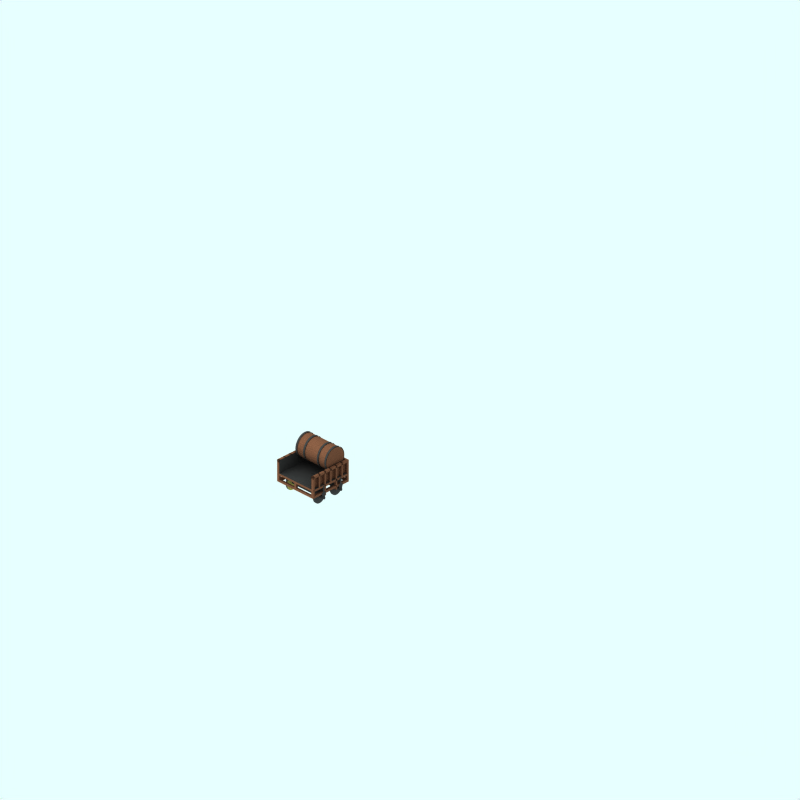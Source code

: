 # Source: lancashire-witch-tender.blend  (saved by Blender 2.79.0; exported with 4.5.12 LTS)
import bpy
from mathutils import Matrix  # noqa: F401  (used for matrix-valued properties, if any)

bpy.ops.wm.read_factory_settings(use_empty=True)
scene = bpy.context.scene
scene.name = 'Scene'

# ---- collections
col_collection_1 = bpy.data.collections.new('Collection 1'); scene.collection.children.link(col_collection_1)
col_collection_2 = bpy.data.collections.new('Collection 2'); scene.collection.children.link(col_collection_2)
col_collection_2.hide_render = True
col_collection_2.hide_viewport = True
col_collection_3 = bpy.data.collections.new('Collection 3'); scene.collection.children.link(col_collection_3)

# ---- materials (node trees are filled in below, after node groups)
mat_maincolour2 = bpy.data.materials.new('MainColour2')
mat_maincolour2.alpha_threshold = 0.0
mat_maincolour2.preview_render_type = 'FLAT'
mat_maincolour2.diffuse_color = (0.1776, 0.1776, 0.1776, 1.0)
mat_maincolour2.roughness = 0.5
mat_maincolour2.line_color = (0.0, 0.0, 0.0, 1.0)
mat_maincolour1 = bpy.data.materials.new('MainColour1')
mat_maincolour1.alpha_threshold = 0.0
mat_maincolour1.preview_render_type = 'CUBE'
mat_maincolour1.diffuse_color = (0.349, 0.2266, 0.1647, 1.0)
mat_maincolour1.specular_color = (1.0, 0.9999, 0.9999)
mat_maincolour1.roughness = 0.5
mat_maincolour1.line_color = (0.0, 0.0, 0.0, 1.0)
mat_wheel = bpy.data.materials.new('wheel')
mat_wheel.alpha_threshold = 0.0
mat_wheel.preview_render_type = 'FLAT'
mat_wheel.diffuse_color = (0.2144, 0.2144, 0.2144, 1.0)
mat_wheel.roughness = 0.5
mat_wheel.line_color = (0.0, 0.0, 0.0, 1.0)
mat_wheel_spokes = bpy.data.materials.new('wheel-spokes')
mat_wheel_spokes.alpha_threshold = 0.0
mat_wheel_spokes.preview_render_type = 'CUBE'
mat_wheel_spokes.diffuse_color = (0.693, 0.6565, 0.3285, 1.0)
mat_wheel_spokes.specular_color = (1.0, 0.9999, 0.9999)
mat_wheel_spokes.roughness = 0.5
mat_wheel_spokes.line_color = (0.0, 0.0, 0.0, 1.0)

# ---- material node trees

# ---- world
world_world = bpy.data.worlds.new('World'); scene.world = world_world
world_world.color = (0.9059, 1.0, 1.0)
world_world.use_sun_shadow = False
world_world.sun_shadow_jitter_overblur = 0.0
world_world.cycles.sampling_method = 'NONE'
world_world.cycles.sample_map_resolution = 256

# ---- cameras
cam_camera_001 = bpy.data.cameras.new('Camera.001')
cam_camera_001.type = 'ORTHO'
cam_camera_001.passepartout_alpha = 0.2
cam_camera_001.clip_end = 100.0
cam_camera_001.lens = 35.0
cam_camera_001.sensor_width = 32.0
cam_camera_001.sensor_height = 18.0
cam_camera_001.ortho_scale = 24.0
cam_camera_001.display_size = 5.91
cam_camera_001.show_passepartout = False
cam_camera_001.show_safe_areas = True
cam_camera_001.dof.focus_distance = 0.0
cam_camera_001.dof.aperture_fstop = 128.0

# ---- lights
light_lamp = bpy.data.lights.new('Lamp', 'SUN')
light_lamp.transmission_factor = 0.0
light_lamp.angle = 1.571
light_lamp.energy = 0.028
light_lamp.shadow_buffer_clip_start = 0.5
light_lamp.shadow_soft_size = 1.0
light_lamp.shadow_cascade_max_distance = 1000.0
light_lamp.cycles.use_multiple_importance_sampling = False

# ---- meshes
me_plane_011 = bpy.data.meshes.new('Plane.011')
me_plane_011.from_pydata([(1.68, 0.77, 0.91), (1.68, 0.47, 0.91), (1.58, 0.47, 0.91), (1.58, 0.77, 0.91), (1.68, 1.07, 0.91), (1.58, 1.07, 0.91), (1.48, 0.77, 0.91), (1.78, 0.77, 0.91)], [], [(0, 3, 2, 1), (3, 0, 4, 5), (2, 3, 6), (0, 1, 7)])
me_plane_011.materials.append(mat_maincolour2)
me_plane_011.use_remesh_preserve_volume = False
me_plane_011.use_remesh_preserve_attributes = False
me_plane_011.use_mirror_vertex_groups = False
me_plane_011.update()
me_plane_010 = bpy.data.meshes.new('Plane.010')
me_plane_010.from_pydata([(2.88, 0.77, 0.91), (2.88, 0.47, 0.91), (2.78, 0.47, 0.91), (2.78, 0.77, 0.91), (2.88, 1.07, 0.91), (2.78, 1.07, 0.91), (2.68, 0.77, 0.91), (2.98, 0.77, 0.91)], [], [(0, 3, 2, 1), (3, 0, 4, 5), (2, 3, 6), (0, 1, 7)])
me_plane_010.materials.append(mat_maincolour2)
me_plane_010.use_remesh_preserve_volume = False
me_plane_010.use_remesh_preserve_attributes = False
me_plane_010.use_mirror_vertex_groups = False
me_plane_010.update()
me_cylinder_038 = bpy.data.meshes.new('Cylinder.038')
me_cylinder_038.from_pydata([(2.788, 0.488, 0.942), (2.781, 0.497, 0.942), (2.775, 0.5073, 0.942), (2.772, 0.5184, 0.942), (2.771, 0.53, 0.942), (2.772, 0.5416, 0.942), (2.775, 0.5527, 0.942), (2.781, 0.563, 0.942), (2.788, 0.572, 0.942), (2.797, 0.5794, 0.942), (2.807, 0.5848, 0.942), (2.818, 0.5882, 0.942), (2.83, 0.5894, 0.942), (2.842, 0.5882, 0.942), (2.853, 0.5848, 0.942), (2.863, 0.5793, 0.942), (2.872, 0.572, 0.942), (2.879, 0.563, 0.942), (2.885, 0.5527, 0.942), (2.888, 0.5416, 0.942), (2.889, 0.53, 0.942), (2.888, 0.5184, 0.942), (2.885, 0.5073, 0.942), (2.879, 0.497, 0.942), (2.872, 0.488, 0.942), (2.863, 0.4806, 0.942), (2.853, 0.4752, 0.942), (2.842, 0.4718, 0.942), (2.83, 0.4706, 0.942), (2.818, 0.4718, 0.942), (2.807, 0.4752, 0.942), (2.797, 0.4806, 0.942), (2.788, 0.488, -0.942), (2.781, 0.497, -0.942), (2.775, 0.5073, -0.942), (2.772, 0.5184, -0.942), (2.771, 0.53, -0.942), (2.772, 0.5416, -0.942), (2.775, 0.5527, -0.942), (2.781, 0.563, -0.942), (2.788, 0.572, -0.942), (2.797, 0.5793, -0.942), (2.807, 0.5848, -0.942), (2.818, 0.5882, -0.942), (2.83, 0.5894, -0.942), (2.842, 0.5882, -0.942), (2.853, 0.5848, -0.942), (2.863, 0.5793, -0.942), (2.872, 0.572, -0.942), (2.879, 0.563, -0.942), (2.885, 0.5527, -0.942), (2.888, 0.5416, -0.942), (2.889, 0.53, -0.942), (2.888, 0.5184, -0.942), (2.885, 0.5073, -0.942), (2.879, 0.497, -0.942), (2.872, 0.488, -0.942), (2.863, 0.4806, -0.942), (2.853, 0.4752, -0.942), (2.842, 0.4718, -0.942), (2.83, 0.4706, -0.942), (2.818, 0.4718, -0.942), (2.807, 0.4752, -0.942), (2.797, 0.4806, -0.942), (2.83, 0.53, 0.942), (2.83, 0.53, -0.942)], [], [(64, 0, 1), (65, 33, 32), (64, 1, 2), (65, 34, 33), (64, 2, 3), (65, 35, 34), (64, 3, 4), (65, 36, 35), (64, 4, 5), (65, 37, 36), (64, 5, 6), (65, 38, 37), (64, 6, 7), (65, 39, 38), (64, 7, 8), (65, 40, 39), (64, 8, 9), (65, 41, 40), (64, 9, 10), (65, 42, 41), (64, 10, 11), (65, 43, 42), (64, 11, 12), (65, 44, 43), (64, 12, 13), (65, 45, 44), (64, 13, 14), (65, 46, 45), (64, 14, 15), (65, 47, 46), (64, 15, 16), (65, 48, 47), (64, 16, 17), (65, 49, 48), (64, 17, 18), (65, 50, 49), (64, 18, 19), (65, 51, 50), (64, 19, 20), (65, 52, 51), (64, 20, 21), (65, 53, 52), (64, 21, 22), (65, 54, 53), (64, 22, 23), (65, 55, 54), (64, 23, 24), (65, 56, 55), (64, 24, 25), (65, 57, 56), (64, 25, 26), (65, 58, 57), (64, 26, 27), (65, 59, 58), (64, 27, 28), (65, 60, 59), (64, 28, 29), (65, 61, 60), (64, 29, 30), (65, 62, 61), (64, 30, 31), (65, 63, 62), (31, 0, 64), (65, 32, 63), (0, 32, 33, 1), (1, 33, 34, 2), (2, 34, 35, 3), (3, 35, 36, 4), (4, 36, 37, 5), (5, 37, 38, 6), (6, 38, 39, 7), (7, 39, 40, 8), (8, 40, 41, 9), (9, 41, 42, 10), (10, 42, 43, 11), (11, 43, 44, 12), (12, 44, 45, 13), (13, 45, 46, 14), (14, 46, 47, 15), (15, 47, 48, 16), (16, 48, 49, 17), (17, 49, 50, 18), (18, 50, 51, 19), (19, 51, 52, 20), (20, 52, 53, 21), (21, 53, 54, 22), (22, 54, 55, 23), (23, 55, 56, 24), (24, 56, 57, 25), (25, 57, 58, 26), (26, 58, 59, 27), (27, 59, 60, 28), (28, 60, 61, 29), (29, 61, 62, 30), (30, 62, 63, 31), (32, 0, 31, 63)])
me_cylinder_038.materials.append(mat_maincolour2)
me_cylinder_038.use_remesh_preserve_volume = False
me_cylinder_038.use_remesh_preserve_attributes = False
me_cylinder_038.use_mirror_vertex_groups = False
me_cylinder_038.update()
me_cylinder_037 = bpy.data.meshes.new('Cylinder.037')
me_cylinder_037.from_pydata([(1.588, 0.488, 0.942), (1.581, 0.497, 0.942), (1.575, 0.5073, 0.942), (1.572, 0.5184, 0.942), (1.571, 0.53, 0.942), (1.572, 0.5416, 0.942), (1.575, 0.5527, 0.942), (1.581, 0.563, 0.942), (1.588, 0.572, 0.942), (1.597, 0.5794, 0.942), (1.607, 0.5848, 0.942), (1.618, 0.5882, 0.942), (1.63, 0.5894, 0.942), (1.642, 0.5882, 0.942), (1.653, 0.5848, 0.942), (1.663, 0.5793, 0.942), (1.672, 0.572, 0.942), (1.679, 0.563, 0.942), (1.685, 0.5527, 0.942), (1.688, 0.5416, 0.942), (1.689, 0.53, 0.942), (1.688, 0.5184, 0.942), (1.685, 0.5073, 0.942), (1.679, 0.497, 0.942), (1.672, 0.488, 0.942), (1.663, 0.4806, 0.942), (1.653, 0.4752, 0.942), (1.642, 0.4718, 0.942), (1.63, 0.4706, 0.942), (1.618, 0.4718, 0.942), (1.607, 0.4752, 0.942), (1.597, 0.4806, 0.942), (1.588, 0.488, -0.942), (1.581, 0.497, -0.942), (1.575, 0.5073, -0.942), (1.572, 0.5184, -0.942), (1.571, 0.53, -0.942), (1.572, 0.5416, -0.942), (1.575, 0.5527, -0.942), (1.581, 0.563, -0.942), (1.588, 0.572, -0.942), (1.597, 0.5793, -0.942), (1.607, 0.5848, -0.942), (1.618, 0.5882, -0.942), (1.63, 0.5894, -0.942), (1.642, 0.5882, -0.942), (1.653, 0.5848, -0.942), (1.663, 0.5793, -0.942), (1.672, 0.572, -0.942), (1.679, 0.563, -0.942), (1.685, 0.5527, -0.942), (1.688, 0.5416, -0.942), (1.689, 0.53, -0.942), (1.688, 0.5184, -0.942), (1.685, 0.5073, -0.942), (1.679, 0.497, -0.942), (1.672, 0.488, -0.942), (1.663, 0.4806, -0.942), (1.653, 0.4752, -0.942), (1.642, 0.4718, -0.942), (1.63, 0.4706, -0.942), (1.618, 0.4718, -0.942), (1.607, 0.4752, -0.942), (1.597, 0.4806, -0.942), (1.63, 0.53, 0.942), (1.63, 0.53, -0.942)], [], [(64, 0, 1), (65, 33, 32), (64, 1, 2), (65, 34, 33), (64, 2, 3), (65, 35, 34), (64, 3, 4), (65, 36, 35), (64, 4, 5), (65, 37, 36), (64, 5, 6), (65, 38, 37), (64, 6, 7), (65, 39, 38), (64, 7, 8), (65, 40, 39), (64, 8, 9), (65, 41, 40), (64, 9, 10), (65, 42, 41), (64, 10, 11), (65, 43, 42), (64, 11, 12), (65, 44, 43), (64, 12, 13), (65, 45, 44), (64, 13, 14), (65, 46, 45), (64, 14, 15), (65, 47, 46), (64, 15, 16), (65, 48, 47), (64, 16, 17), (65, 49, 48), (64, 17, 18), (65, 50, 49), (64, 18, 19), (65, 51, 50), (64, 19, 20), (65, 52, 51), (64, 20, 21), (65, 53, 52), (64, 21, 22), (65, 54, 53), (64, 22, 23), (65, 55, 54), (64, 23, 24), (65, 56, 55), (64, 24, 25), (65, 57, 56), (64, 25, 26), (65, 58, 57), (64, 26, 27), (65, 59, 58), (64, 27, 28), (65, 60, 59), (64, 28, 29), (65, 61, 60), (64, 29, 30), (65, 62, 61), (64, 30, 31), (65, 63, 62), (31, 0, 64), (65, 32, 63), (0, 32, 33, 1), (1, 33, 34, 2), (2, 34, 35, 3), (3, 35, 36, 4), (4, 36, 37, 5), (5, 37, 38, 6), (6, 38, 39, 7), (7, 39, 40, 8), (8, 40, 41, 9), (9, 41, 42, 10), (10, 42, 43, 11), (11, 43, 44, 12), (12, 44, 45, 13), (13, 45, 46, 14), (14, 46, 47, 15), (15, 47, 48, 16), (16, 48, 49, 17), (17, 49, 50, 18), (18, 50, 51, 19), (19, 51, 52, 20), (20, 52, 53, 21), (21, 53, 54, 22), (22, 54, 55, 23), (23, 55, 56, 24), (24, 56, 57, 25), (25, 57, 58, 26), (26, 58, 59, 27), (27, 59, 60, 28), (28, 60, 61, 29), (29, 61, 62, 30), (30, 62, 63, 31), (32, 0, 31, 63)])
me_cylinder_037.materials.append(mat_maincolour2)
me_cylinder_037.use_remesh_preserve_volume = False
me_cylinder_037.use_remesh_preserve_attributes = False
me_cylinder_037.use_mirror_vertex_groups = False
me_cylinder_037.update()
me_plane_009 = bpy.data.meshes.new('Plane.009')
me_plane_009.from_pydata([(2.88, 0.77, 0.91), (2.88, 0.47, 0.91), (2.78, 0.47, 0.91), (2.78, 0.77, 0.91), (2.88, 1.07, 0.91), (2.78, 1.07, 0.91), (2.68, 0.77, 0.91), (2.98, 0.77, 0.91)], [], [(0, 3, 2, 1), (3, 0, 4, 5), (2, 3, 6), (0, 1, 7)])
me_plane_009.materials.append(mat_maincolour2)
me_plane_009.use_remesh_preserve_volume = False
me_plane_009.use_remesh_preserve_attributes = False
me_plane_009.use_mirror_vertex_groups = False
me_plane_009.update()
me_plane_008 = bpy.data.meshes.new('Plane.008')
me_plane_008.from_pydata([(1.68, 0.77, 0.91), (1.68, 0.47, 0.91), (1.58, 0.47, 0.91), (1.58, 0.77, 0.91), (1.68, 1.07, 0.91), (1.58, 1.07, 0.91), (1.48, 0.77, 0.91), (1.78, 0.77, 0.91)], [], [(0, 3, 2, 1), (3, 0, 4, 5), (2, 3, 6), (0, 1, 7)])
me_plane_008.materials.append(mat_maincolour2)
me_plane_008.use_remesh_preserve_volume = False
me_plane_008.use_remesh_preserve_attributes = False
me_plane_008.use_mirror_vertex_groups = False
me_plane_008.update()
me_plane_007 = bpy.data.meshes.new('Plane.007')
me_plane_007.from_pydata([(3.3, 1.7, 0.79), (3.3, 1.1, 0.79), (0.9, 1.1, 0.79), (0.9, 1.7, 0.79)], [], [(0, 3, 2, 1)])
me_plane_007.materials.append(mat_maincolour2)
me_plane_007.use_remesh_preserve_volume = False
me_plane_007.use_remesh_preserve_attributes = False
me_plane_007.use_mirror_vertex_groups = False
me_plane_007.update()
me_plane_006 = bpy.data.meshes.new('Plane.006')
me_plane_006.from_pydata([(0.8, 1.6, 3.29), (0.8, 1.1, 3.29), (-0.8, 1.1, 3.29), (-0.8, 1.6, 3.29)], [], [(0, 3, 2, 1)])
me_plane_006.materials.append(mat_maincolour2)
me_plane_006.use_remesh_preserve_volume = False
me_plane_006.use_remesh_preserve_attributes = False
me_plane_006.use_mirror_vertex_groups = False
me_plane_006.update()
me_plane_005 = bpy.data.meshes.new('Plane.005')
me_plane_005.from_pydata([(3.3, 1.7, 0.79), (3.3, 1.1, 0.79), (0.9, 1.1, 0.79), (0.9, 1.7, 0.79)], [], [(0, 3, 2, 1)])
me_plane_005.materials.append(mat_maincolour2)
me_plane_005.use_remesh_preserve_volume = False
me_plane_005.use_remesh_preserve_attributes = False
me_plane_005.use_mirror_vertex_groups = False
me_plane_005.update()
me_cylinder_034 = bpy.data.meshes.new('Cylinder.034')
me_cylinder_034.from_pydata([(3.116, 2.416, -0.4014), (3.189, 2.327, -0.4014), (3.244, 2.225, -0.4014), (3.277, 2.115, -0.4014), (3.289, 2.0, -0.4014), (3.277, 1.885, -0.4014), (3.244, 1.775, -0.4014), (3.189, 1.673, -0.4014), (3.116, 1.584, -0.4014), (3.027, 1.511, -0.4014), (2.925, 1.456, -0.4014), (2.815, 1.423, -0.4014), (2.7, 1.411, -0.4014), (2.585, 1.423, -0.4014), (2.475, 1.456, -0.4014), (2.373, 1.511, -0.4014), (2.284, 1.584, -0.4014), (2.211, 1.673, -0.4014), (2.156, 1.775, -0.4014), (2.123, 1.885, -0.4014), (2.111, 2.0, -0.4014), (2.123, 2.115, -0.4014), (2.156, 2.225, -0.4014), (2.211, 2.327, -0.4014), (2.284, 2.416, -0.4014), (2.373, 2.489, -0.4014), (2.475, 2.544, -0.4014), (2.585, 2.577, -0.4014), (2.7, 2.589, -0.4014), (2.815, 2.577, -0.4014), (2.925, 2.544, -0.4014), (3.027, 2.489, -0.4014), (3.116, 2.416, -0.3186), (3.189, 2.327, -0.3186), (3.244, 2.225, -0.3186), (3.277, 2.115, -0.3186), (3.289, 2.0, -0.3186), (3.277, 1.885, -0.3186), (3.244, 1.775, -0.3186), (3.189, 1.673, -0.3186), (3.116, 1.584, -0.3186), (3.027, 1.511, -0.3186), (2.925, 1.456, -0.3186), (2.815, 1.423, -0.3186), (2.7, 1.411, -0.3186), (2.585, 1.423, -0.3186), (2.475, 1.456, -0.3186), (2.373, 1.511, -0.3186), (2.284, 1.584, -0.3186), (2.211, 1.673, -0.3186), (2.156, 1.775, -0.3186), (2.123, 1.885, -0.3186), (2.111, 2.0, -0.3186), (2.123, 2.115, -0.3186), (2.156, 2.225, -0.3186), (2.211, 2.327, -0.3186), (2.284, 2.416, -0.3186), (2.373, 2.489, -0.3186), (2.475, 2.544, -0.3186), (2.585, 2.577, -0.3186), (2.7, 2.589, -0.3186), (2.815, 2.577, -0.3186), (2.925, 2.544, -0.3186), (3.027, 2.489, -0.3186)], [], [(0, 32, 33, 1), (1, 33, 34, 2), (2, 34, 35, 3), (3, 35, 36, 4), (4, 36, 37, 5), (5, 37, 38, 6), (6, 38, 39, 7), (7, 39, 40, 8), (8, 40, 41, 9), (9, 41, 42, 10), (10, 42, 43, 11), (11, 43, 44, 12), (12, 44, 45, 13), (13, 45, 46, 14), (14, 46, 47, 15), (15, 47, 48, 16), (16, 48, 49, 17), (17, 49, 50, 18), (18, 50, 51, 19), (19, 51, 52, 20), (20, 52, 53, 21), (21, 53, 54, 22), (22, 54, 55, 23), (23, 55, 56, 24), (24, 56, 57, 25), (25, 57, 58, 26), (26, 58, 59, 27), (27, 59, 60, 28), (28, 60, 61, 29), (29, 61, 62, 30), (30, 62, 63, 31), (32, 0, 31, 63)])
me_cylinder_034.materials.append(mat_maincolour2)
me_cylinder_034.use_remesh_preserve_volume = False
me_cylinder_034.use_remesh_preserve_attributes = False
me_cylinder_034.use_mirror_vertex_groups = False
me_cylinder_034.update()
me_cylinder_033 = bpy.data.meshes.new('Cylinder.033')
me_cylinder_033.from_pydata([(3.116, 2.416, 0.3186), (3.189, 2.327, 0.3186), (3.244, 2.225, 0.3186), (3.277, 2.115, 0.3186), (3.289, 2.0, 0.3186), (3.277, 1.885, 0.3186), (3.244, 1.775, 0.3186), (3.189, 1.673, 0.3186), (3.116, 1.584, 0.3186), (3.027, 1.511, 0.3186), (2.925, 1.456, 0.3186), (2.815, 1.423, 0.3186), (2.7, 1.411, 0.3186), (2.585, 1.423, 0.3186), (2.475, 1.456, 0.3186), (2.373, 1.511, 0.3186), (2.284, 1.584, 0.3186), (2.211, 1.673, 0.3186), (2.156, 1.775, 0.3186), (2.123, 1.885, 0.3186), (2.111, 2.0, 0.3186), (2.123, 2.115, 0.3186), (2.156, 2.225, 0.3186), (2.211, 2.327, 0.3186), (2.284, 2.416, 0.3186), (2.373, 2.489, 0.3186), (2.475, 2.544, 0.3186), (2.585, 2.577, 0.3186), (2.7, 2.589, 0.3186), (2.815, 2.577, 0.3186), (2.925, 2.544, 0.3186), (3.027, 2.489, 0.3186), (3.116, 2.416, 0.4014), (3.189, 2.327, 0.4014), (3.244, 2.225, 0.4014), (3.277, 2.115, 0.4014), (3.289, 2.0, 0.4014), (3.277, 1.885, 0.4014), (3.244, 1.775, 0.4014), (3.189, 1.673, 0.4014), (3.116, 1.584, 0.4014), (3.027, 1.511, 0.4014), (2.925, 1.456, 0.4014), (2.815, 1.423, 0.4014), (2.7, 1.411, 0.4014), (2.585, 1.423, 0.4014), (2.475, 1.456, 0.4014), (2.373, 1.511, 0.4014), (2.284, 1.584, 0.4014), (2.211, 1.673, 0.4014), (2.156, 1.775, 0.4014), (2.123, 1.885, 0.4014), (2.111, 2.0, 0.4014), (2.123, 2.115, 0.4014), (2.156, 2.225, 0.4014), (2.211, 2.327, 0.4014), (2.284, 2.416, 0.4014), (2.373, 2.489, 0.4014), (2.475, 2.544, 0.4014), (2.585, 2.577, 0.4014), (2.7, 2.589, 0.4014), (2.815, 2.577, 0.4014), (2.925, 2.544, 0.4014), (3.027, 2.489, 0.4014)], [], [(0, 32, 33, 1), (1, 33, 34, 2), (2, 34, 35, 3), (3, 35, 36, 4), (4, 36, 37, 5), (5, 37, 38, 6), (6, 38, 39, 7), (7, 39, 40, 8), (8, 40, 41, 9), (9, 41, 42, 10), (10, 42, 43, 11), (11, 43, 44, 12), (12, 44, 45, 13), (13, 45, 46, 14), (14, 46, 47, 15), (15, 47, 48, 16), (16, 48, 49, 17), (17, 49, 50, 18), (18, 50, 51, 19), (19, 51, 52, 20), (20, 52, 53, 21), (21, 53, 54, 22), (22, 54, 55, 23), (23, 55, 56, 24), (24, 56, 57, 25), (25, 57, 58, 26), (26, 58, 59, 27), (27, 59, 60, 28), (28, 60, 61, 29), (29, 61, 62, 30), (30, 62, 63, 31), (32, 0, 31, 63)])
me_cylinder_033.materials.append(mat_maincolour2)
me_cylinder_033.use_remesh_preserve_volume = False
me_cylinder_033.use_remesh_preserve_attributes = False
me_cylinder_033.use_mirror_vertex_groups = False
me_cylinder_033.update()
me_cylinder_032 = bpy.data.meshes.new('Cylinder.032')
me_cylinder_032.from_pydata([(3.116, 2.416, 0.7186), (3.189, 2.327, 0.7186), (3.244, 2.225, 0.7186), (3.277, 2.115, 0.7186), (3.289, 2.0, 0.7186), (3.277, 1.885, 0.7186), (3.244, 1.775, 0.7186), (3.189, 1.673, 0.7186), (3.116, 1.584, 0.7186), (3.027, 1.511, 0.7186), (2.925, 1.456, 0.7186), (2.815, 1.423, 0.7186), (2.7, 1.411, 0.7186), (2.585, 1.423, 0.7186), (2.475, 1.456, 0.7186), (2.373, 1.511, 0.7186), (2.284, 1.584, 0.7186), (2.211, 1.673, 0.7186), (2.156, 1.775, 0.7186), (2.123, 1.885, 0.7186), (2.111, 2.0, 0.7186), (2.123, 2.115, 0.7186), (2.156, 2.225, 0.7186), (2.211, 2.327, 0.7186), (2.284, 2.416, 0.7186), (2.373, 2.489, 0.7186), (2.475, 2.544, 0.7186), (2.585, 2.577, 0.7186), (2.7, 2.589, 0.7186), (2.815, 2.577, 0.7186), (2.925, 2.544, 0.7186), (3.027, 2.489, 0.7186), (3.116, 2.416, 0.8014), (3.189, 2.327, 0.8014), (3.244, 2.225, 0.8014), (3.277, 2.115, 0.8014), (3.289, 2.0, 0.8014), (3.277, 1.885, 0.8014), (3.244, 1.775, 0.8014), (3.189, 1.673, 0.8014), (3.116, 1.584, 0.8014), (3.027, 1.511, 0.8014), (2.925, 1.456, 0.8014), (2.815, 1.423, 0.8014), (2.7, 1.411, 0.8014), (2.585, 1.423, 0.8014), (2.475, 1.456, 0.8014), (2.373, 1.511, 0.8014), (2.284, 1.584, 0.8014), (2.211, 1.673, 0.8014), (2.156, 1.775, 0.8014), (2.123, 1.885, 0.8014), (2.111, 2.0, 0.8014), (2.123, 2.115, 0.8014), (2.156, 2.225, 0.8014), (2.211, 2.327, 0.8014), (2.284, 2.416, 0.8014), (2.373, 2.489, 0.8014), (2.475, 2.544, 0.8014), (2.585, 2.577, 0.8014), (2.7, 2.589, 0.8014), (2.815, 2.577, 0.8014), (2.925, 2.544, 0.8014), (3.027, 2.489, 0.8014)], [], [(0, 32, 33, 1), (1, 33, 34, 2), (2, 34, 35, 3), (3, 35, 36, 4), (4, 36, 37, 5), (5, 37, 38, 6), (6, 38, 39, 7), (7, 39, 40, 8), (8, 40, 41, 9), (9, 41, 42, 10), (10, 42, 43, 11), (11, 43, 44, 12), (12, 44, 45, 13), (13, 45, 46, 14), (14, 46, 47, 15), (15, 47, 48, 16), (16, 48, 49, 17), (17, 49, 50, 18), (18, 50, 51, 19), (19, 51, 52, 20), (20, 52, 53, 21), (21, 53, 54, 22), (22, 54, 55, 23), (23, 55, 56, 24), (24, 56, 57, 25), (25, 57, 58, 26), (26, 58, 59, 27), (27, 59, 60, 28), (28, 60, 61, 29), (29, 61, 62, 30), (30, 62, 63, 31), (32, 0, 31, 63)])
me_cylinder_032.materials.append(mat_maincolour2)
me_cylinder_032.use_remesh_preserve_volume = False
me_cylinder_032.use_remesh_preserve_attributes = False
me_cylinder_032.use_mirror_vertex_groups = False
me_cylinder_032.update()
me_cylinder_031 = bpy.data.meshes.new('Cylinder.031')
me_cylinder_031.from_pydata([(3.116, 2.416, -0.8014), (3.189, 2.327, -0.8014), (3.244, 2.225, -0.8014), (3.277, 2.115, -0.8014), (3.289, 2.0, -0.8014), (3.277, 1.885, -0.8014), (3.244, 1.775, -0.8014), (3.189, 1.673, -0.8014), (3.116, 1.584, -0.8014), (3.027, 1.511, -0.8014), (2.925, 1.456, -0.8014), (2.815, 1.423, -0.8014), (2.7, 1.411, -0.8014), (2.585, 1.423, -0.8014), (2.475, 1.456, -0.8014), (2.373, 1.511, -0.8014), (2.284, 1.584, -0.8014), (2.211, 1.673, -0.8014), (2.156, 1.775, -0.8014), (2.123, 1.885, -0.8014), (2.111, 2.0, -0.8014), (2.123, 2.115, -0.8014), (2.156, 2.225, -0.8014), (2.211, 2.327, -0.8014), (2.284, 2.416, -0.8014), (2.373, 2.489, -0.8014), (2.475, 2.544, -0.8014), (2.585, 2.577, -0.8014), (2.7, 2.589, -0.8014), (2.815, 2.577, -0.8014), (2.925, 2.544, -0.8014), (3.027, 2.489, -0.8014), (3.116, 2.416, -0.7186), (3.189, 2.327, -0.7186), (3.244, 2.225, -0.7186), (3.277, 2.115, -0.7186), (3.289, 2.0, -0.7186), (3.277, 1.885, -0.7186), (3.244, 1.775, -0.7186), (3.189, 1.673, -0.7186), (3.116, 1.584, -0.7186), (3.027, 1.511, -0.7186), (2.925, 1.456, -0.7186), (2.815, 1.423, -0.7186), (2.7, 1.411, -0.7186), (2.585, 1.423, -0.7186), (2.475, 1.456, -0.7186), (2.373, 1.511, -0.7186), (2.284, 1.584, -0.7186), (2.211, 1.673, -0.7186), (2.156, 1.775, -0.7186), (2.123, 1.885, -0.7186), (2.111, 2.0, -0.7186), (2.123, 2.115, -0.7186), (2.156, 2.225, -0.7186), (2.211, 2.327, -0.7186), (2.284, 2.416, -0.7186), (2.373, 2.489, -0.7186), (2.475, 2.544, -0.7186), (2.585, 2.577, -0.7186), (2.7, 2.589, -0.7186), (2.815, 2.577, -0.7186), (2.925, 2.544, -0.7186), (3.027, 2.489, -0.7186)], [], [(0, 32, 33, 1), (1, 33, 34, 2), (2, 34, 35, 3), (3, 35, 36, 4), (4, 36, 37, 5), (5, 37, 38, 6), (6, 38, 39, 7), (7, 39, 40, 8), (8, 40, 41, 9), (9, 41, 42, 10), (10, 42, 43, 11), (11, 43, 44, 12), (12, 44, 45, 13), (13, 45, 46, 14), (14, 46, 47, 15), (15, 47, 48, 16), (16, 48, 49, 17), (17, 49, 50, 18), (18, 50, 51, 19), (19, 51, 52, 20), (20, 52, 53, 21), (21, 53, 54, 22), (22, 54, 55, 23), (23, 55, 56, 24), (24, 56, 57, 25), (25, 57, 58, 26), (26, 58, 59, 27), (27, 59, 60, 28), (28, 60, 61, 29), (29, 61, 62, 30), (30, 62, 63, 31), (32, 0, 31, 63)])
me_cylinder_031.materials.append(mat_maincolour2)
me_cylinder_031.use_remesh_preserve_volume = False
me_cylinder_031.use_remesh_preserve_attributes = False
me_cylinder_031.use_mirror_vertex_groups = False
me_cylinder_031.update()
me_cylinder_030 = bpy.data.meshes.new('Cylinder.030')
me_cylinder_030.from_pydata([(3.101, 2.401, -0.8009), (3.171, 2.315, -0.8009), (3.224, 2.217, -0.8009), (3.256, 2.111, -0.8009), (3.267, 2.0, -0.8009), (3.256, 1.889, -0.8009), (3.224, 1.783, -0.8009), (3.171, 1.685, -0.8009), (3.101, 1.599, -0.8009), (3.015, 1.529, -0.8009), (2.917, 1.476, -0.8009), (2.811, 1.444, -0.8009), (2.7, 1.433, -0.8009), (2.589, 1.444, -0.8009), (2.483, 1.476, -0.8009), (2.385, 1.529, -0.8009), (2.299, 1.599, -0.8009), (2.229, 1.685, -0.8009), (2.176, 1.783, -0.8009), (2.144, 1.889, -0.8009), (2.133, 2.0, -0.8009), (2.144, 2.111, -0.8009), (2.176, 2.217, -0.8009), (2.229, 2.315, -0.8009), (2.299, 2.401, -0.8009), (2.385, 2.471, -0.8009), (2.483, 2.524, -0.8009), (2.589, 2.556, -0.8009), (2.7, 2.567, -0.8009), (2.811, 2.556, -0.8009), (2.917, 2.524, -0.8009), (3.015, 2.471, -0.8009), (3.101, 2.401, 0.8009), (3.171, 2.315, 0.8009), (3.224, 2.217, 0.8009), (3.256, 2.111, 0.8009), (3.267, 2.0, 0.8009), (3.256, 1.889, 0.8009), (3.224, 1.783, 0.8009), (3.171, 1.685, 0.8009), (3.101, 1.599, 0.8009), (3.015, 1.529, 0.8009), (2.917, 1.476, 0.8009), (2.811, 1.444, 0.8009), (2.7, 1.433, 0.8009), (2.589, 1.444, 0.8009), (2.483, 1.476, 0.8009), (2.385, 1.529, 0.8009), (2.299, 1.599, 0.8009), (2.229, 1.685, 0.8009), (2.176, 1.783, 0.8009), (2.144, 1.889, 0.8009), (2.133, 2.0, 0.8009), (2.144, 2.111, 0.8009), (2.176, 2.217, 0.8009), (2.229, 2.315, 0.8009), (2.299, 2.401, 0.8009), (2.385, 2.471, 0.8009), (2.483, 2.524, 0.8009), (2.589, 2.556, 0.8009), (2.7, 2.567, 0.8009), (2.811, 2.556, 0.8009), (2.917, 2.524, 0.8009), (3.015, 2.471, 0.8009), (2.7, 2.0, -0.8009), (2.7, 2.0, 0.8009)], [], [(64, 0, 1), (65, 33, 32), (64, 1, 2), (65, 34, 33), (64, 2, 3), (65, 35, 34), (64, 3, 4), (65, 36, 35), (64, 4, 5), (65, 37, 36), (64, 5, 6), (65, 38, 37), (64, 6, 7), (65, 39, 38), (64, 7, 8), (65, 40, 39), (64, 8, 9), (65, 41, 40), (64, 9, 10), (65, 42, 41), (64, 10, 11), (65, 43, 42), (64, 11, 12), (65, 44, 43), (64, 12, 13), (65, 45, 44), (64, 13, 14), (65, 46, 45), (64, 14, 15), (65, 47, 46), (64, 15, 16), (65, 48, 47), (64, 16, 17), (65, 49, 48), (64, 17, 18), (65, 50, 49), (64, 18, 19), (65, 51, 50), (64, 19, 20), (65, 52, 51), (64, 20, 21), (65, 53, 52), (64, 21, 22), (65, 54, 53), (64, 22, 23), (65, 55, 54), (64, 23, 24), (65, 56, 55), (64, 24, 25), (65, 57, 56), (64, 25, 26), (65, 58, 57), (64, 26, 27), (65, 59, 58), (64, 27, 28), (65, 60, 59), (64, 28, 29), (65, 61, 60), (64, 29, 30), (65, 62, 61), (64, 30, 31), (65, 63, 62), (31, 0, 64), (65, 32, 63), (0, 32, 33, 1), (1, 33, 34, 2), (2, 34, 35, 3), (3, 35, 36, 4), (4, 36, 37, 5), (5, 37, 38, 6), (6, 38, 39, 7), (7, 39, 40, 8), (8, 40, 41, 9), (9, 41, 42, 10), (10, 42, 43, 11), (11, 43, 44, 12), (12, 44, 45, 13), (13, 45, 46, 14), (14, 46, 47, 15), (15, 47, 48, 16), (16, 48, 49, 17), (17, 49, 50, 18), (18, 50, 51, 19), (19, 51, 52, 20), (20, 52, 53, 21), (21, 53, 54, 22), (22, 54, 55, 23), (23, 55, 56, 24), (24, 56, 57, 25), (25, 57, 58, 26), (26, 58, 59, 27), (27, 59, 60, 28), (28, 60, 61, 29), (29, 61, 62, 30), (30, 62, 63, 31), (32, 0, 31, 63)])
me_cylinder_030.materials.append(mat_maincolour1)
me_cylinder_030.use_remesh_preserve_volume = False
me_cylinder_030.use_remesh_preserve_attributes = False
me_cylinder_030.use_mirror_vertex_groups = False
me_cylinder_030.update()
me_plane_004 = bpy.data.meshes.new('Plane.004')
me_plane_004.from_pydata([(0.9, 3.3, 1.1), (0.9, 0.9, 1.1), (-0.9, 0.9, 1.1), (-0.9, 3.3, 1.1)], [], [(0, 3, 2, 1)])
me_plane_004.materials.append(mat_maincolour2)
me_plane_004.use_remesh_preserve_volume = False
me_plane_004.use_remesh_preserve_attributes = False
me_plane_004.use_mirror_vertex_groups = False
me_plane_004.update()
me_cube_026 = bpy.data.meshes.new('Cube.026')
me_cube_026.from_pydata([(0.8999, 1.099, -1.0), (0.9, 1.0, -1.0), (-0.9, 1.0, -1.0), (-0.9001, 1.099, -1.0), (0.9, 1.099, -0.9), (0.9, 1.0, -0.9), (-0.9, 1.0, -0.9), (-0.9, 1.099, -0.9)], [], [(0, 1, 2, 3), (4, 7, 6, 5), (0, 4, 5, 1), (1, 5, 6, 2), (2, 6, 7, 3), (4, 0, 3, 7)])
me_cube_026.materials.append(mat_maincolour1)
me_cube_026.use_remesh_preserve_volume = False
me_cube_026.use_remesh_preserve_attributes = False
me_cube_026.use_mirror_vertex_groups = False
me_cube_026.update()
me_cube_025 = bpy.data.meshes.new('Cube.025')
me_cube_025.from_pydata([(0.9, 0.8, -1.0), (0.9, 0.7, -1.0), (-0.9, 0.7, -1.0), (-0.9, 0.8, -1.0), (0.9, 0.8, -0.9), (0.9, 0.7, -0.9), (-0.9, 0.7, -0.9), (-0.9, 0.8, -0.9)], [], [(0, 1, 2, 3), (4, 7, 6, 5), (0, 4, 5, 1), (1, 5, 6, 2), (2, 6, 7, 3), (4, 0, 3, 7)])
me_cube_025.materials.append(mat_maincolour1)
me_cube_025.use_remesh_preserve_volume = False
me_cube_025.use_remesh_preserve_attributes = False
me_cube_025.use_mirror_vertex_groups = False
me_cube_025.update()
me_cube_024 = bpy.data.meshes.new('Cube.024')
me_cube_024.from_pydata([(1.0, 1.0, -0.05), (1.0, 0.8, -0.05), (0.9, 0.8, -0.05), (0.9, 1.0, -0.05), (1.0, 1.0, 0.05), (1.0, 0.8, 0.05), (0.9, 0.8, 0.05), (0.9, 1.0, 0.05)], [], [(0, 1, 2, 3), (4, 7, 6, 5), (0, 4, 5, 1), (1, 5, 6, 2), (2, 6, 7, 3), (4, 0, 3, 7)])
me_cube_024.materials.append(mat_maincolour1)
me_cube_024.use_remesh_preserve_volume = False
me_cube_024.use_remesh_preserve_attributes = False
me_cube_024.use_mirror_vertex_groups = False
me_cube_024.update()
me_cube_023 = bpy.data.meshes.new('Cube.023')
me_cube_023.from_pydata([(3.4, 1.7, -0.05), (3.4, 0.8, -0.05), (3.3, 0.8, -0.05), (3.3, 1.7, -0.05), (3.4, 1.7, 0.05), (3.4, 0.8, 0.05), (3.3, 0.8, 0.05), (3.3, 1.7, 0.05)], [], [(0, 1, 2, 3), (4, 7, 6, 5), (0, 4, 5, 1), (1, 5, 6, 2), (2, 6, 7, 3), (4, 0, 3, 7)])
me_cube_023.materials.append(mat_maincolour1)
me_cube_023.use_remesh_preserve_volume = False
me_cube_023.use_remesh_preserve_attributes = False
me_cube_023.use_mirror_vertex_groups = False
me_cube_023.update()
me_cube_022 = bpy.data.meshes.new('Cube.022')
me_cube_022.from_pydata([(0.9, 0.8, -3.4), (0.9, 0.7, -3.4), (-0.9, 0.7, -3.4), (-0.9, 0.8, -3.4), (0.9, 0.8, -3.3), (0.9, 0.7, -3.3), (-0.9, 0.7, -3.3), (-0.9, 0.8, -3.3)], [], [(0, 1, 2, 3), (4, 7, 6, 5), (0, 4, 5, 1), (1, 5, 6, 2), (2, 6, 7, 3), (4, 0, 3, 7)])
me_cube_022.materials.append(mat_maincolour1)
me_cube_022.use_remesh_preserve_volume = False
me_cube_022.use_remesh_preserve_attributes = False
me_cube_022.use_mirror_vertex_groups = False
me_cube_022.update()
me_cube_021 = bpy.data.meshes.new('Cube.021')
me_cube_021.from_pydata([(0.9, 1.1, -3.4), (0.9, 1.0, -3.4), (-0.9, 1.0, -3.4), (-0.9, 1.1, -3.4), (0.9, 1.1, -3.3), (0.9, 1.0, -3.3), (-0.9, 1.0, -3.3), (-0.9, 1.1, -3.3)], [], [(0, 1, 2, 3), (4, 7, 6, 5), (0, 4, 5, 1), (1, 5, 6, 2), (2, 6, 7, 3), (4, 0, 3, 7)])
me_cube_021.materials.append(mat_maincolour1)
me_cube_021.use_remesh_preserve_volume = False
me_cube_021.use_remesh_preserve_attributes = False
me_cube_021.use_mirror_vertex_groups = False
me_cube_021.update()
me_cube_020 = bpy.data.meshes.new('Cube.020')
me_cube_020.from_pydata([(0.9, 1.7, -3.4), (0.9, 1.6, -3.4), (-0.9, 1.6, -3.4), (-0.9, 1.7, -3.4), (0.9, 1.7, -3.3), (0.9, 1.6, -3.3), (-0.9, 1.6, -3.3), (-0.9, 1.7, -3.3)], [], [(0, 1, 2, 3), (4, 7, 6, 5), (0, 4, 5, 1), (1, 5, 6, 2), (2, 6, 7, 3), (4, 0, 3, 7)])
me_cube_020.materials.append(mat_maincolour1)
me_cube_020.use_remesh_preserve_volume = False
me_cube_020.use_remesh_preserve_attributes = False
me_cube_020.use_mirror_vertex_groups = False
me_cube_020.update()
me_plane_003 = bpy.data.meshes.new('Plane.003')
me_plane_003.from_pydata([(0.9, 1.6, 3.3), (0.9, 1.1, 3.3), (-0.9, 1.1, 3.3), (-0.9, 1.6, 3.3)], [], [(0, 3, 2, 1)])
me_plane_003.materials.append(mat_maincolour1)
me_plane_003.use_remesh_preserve_volume = False
me_plane_003.use_remesh_preserve_attributes = False
me_plane_003.use_mirror_vertex_groups = False
me_plane_003.update()
me_cube_019 = bpy.data.meshes.new('Cube.019')
me_cube_019.from_pydata([(1.0, 1.7, 0.8), (1.0, 0.8, 0.8), (0.9, 0.8, 0.8), (0.9, 1.7, 0.8), (1.0, 1.7, 0.9), (1.0, 0.8, 0.9), (0.9, 0.8, 0.9), (0.9, 1.7, 0.9)], [], [(0, 1, 2, 3), (4, 7, 6, 5), (0, 4, 5, 1), (1, 5, 6, 2), (2, 6, 7, 3), (4, 0, 3, 7)])
me_cube_019.materials.append(mat_maincolour1)
me_cube_019.use_remesh_preserve_volume = False
me_cube_019.use_remesh_preserve_attributes = False
me_cube_019.use_mirror_vertex_groups = False
me_cube_019.update()
me_cube_018 = bpy.data.meshes.new('Cube.018')
me_cube_018.from_pydata([(1.8, 1.7, 0.8), (1.8, 0.6, 0.8), (1.7, 0.6, 0.8), (1.7, 1.7, 0.8), (1.8, 1.7, 0.9), (1.8, 0.6, 0.9), (1.7, 0.6, 0.9), (1.7, 1.7, 0.9)], [], [(0, 1, 2, 3), (4, 7, 6, 5), (0, 4, 5, 1), (1, 5, 6, 2), (2, 6, 7, 3), (4, 0, 3, 7)])
me_cube_018.materials.append(mat_maincolour1)
me_cube_018.use_remesh_preserve_volume = False
me_cube_018.use_remesh_preserve_attributes = False
me_cube_018.use_mirror_vertex_groups = False
me_cube_018.update()
me_cube_017 = bpy.data.meshes.new('Cube.017')
me_cube_017.from_pydata([(2.6, 1.7, 0.8), (2.6, 0.6, 0.8), (2.5, 0.6, 0.8), (2.5, 1.7, 0.8), (2.6, 1.7, 0.9), (2.6, 0.6, 0.9), (2.5, 0.6, 0.9), (2.5, 1.7, 0.9)], [], [(0, 1, 2, 3), (4, 7, 6, 5), (0, 4, 5, 1), (1, 5, 6, 2), (2, 6, 7, 3), (4, 0, 3, 7)])
me_cube_017.materials.append(mat_maincolour1)
me_cube_017.use_remesh_preserve_volume = False
me_cube_017.use_remesh_preserve_attributes = False
me_cube_017.use_mirror_vertex_groups = False
me_cube_017.update()
me_cube_016 = bpy.data.meshes.new('Cube.016')
me_cube_016.from_pydata([(3.4, 1.7, 0.8), (3.4, 0.8, 0.8), (3.3, 0.8, 0.8), (3.3, 1.7, 0.8), (3.4, 1.7, 0.9), (3.4, 0.8, 0.9), (3.3, 0.8, 0.9), (3.3, 1.7, 0.9)], [], [(0, 1, 2, 3), (4, 7, 6, 5), (0, 4, 5, 1), (1, 5, 6, 2), (2, 6, 7, 3), (4, 0, 3, 7)])
me_cube_016.materials.append(mat_maincolour1)
me_cube_016.use_remesh_preserve_volume = False
me_cube_016.use_remesh_preserve_attributes = False
me_cube_016.use_mirror_vertex_groups = False
me_cube_016.update()
me_cube_015 = bpy.data.meshes.new('Cube.015')
me_cube_015.from_pydata([(3.4, 1.7, 0.8), (3.4, 1.6, 0.8), (0.9, 1.6, 0.8), (0.9, 1.7, 0.8), (3.4, 1.7, 0.9), (3.4, 1.6, 0.9), (0.9, 1.6, 0.9), (0.9, 1.7, 0.9)], [], [(0, 1, 2, 3), (4, 7, 6, 5), (0, 4, 5, 1), (1, 5, 6, 2), (2, 6, 7, 3), (4, 0, 3, 7)])
me_cube_015.materials.append(mat_maincolour1)
me_cube_015.use_remesh_preserve_volume = False
me_cube_015.use_remesh_preserve_attributes = False
me_cube_015.use_mirror_vertex_groups = False
me_cube_015.update()
me_cube_014 = bpy.data.meshes.new('Cube.014')
me_cube_014.from_pydata([(3.4, 0.8, 0.8), (3.4, 0.7, 0.8), (0.9, 0.7, 0.8), (0.9, 0.8, 0.8), (3.4, 0.8, 0.9), (3.4, 0.7, 0.9), (0.9, 0.7, 0.9), (0.9, 0.8, 0.9)], [], [(0, 1, 2, 3), (4, 7, 6, 5), (0, 4, 5, 1), (1, 5, 6, 2), (2, 6, 7, 3), (4, 0, 3, 7)])
me_cube_014.materials.append(mat_maincolour1)
me_cube_014.use_remesh_preserve_volume = False
me_cube_014.use_remesh_preserve_attributes = False
me_cube_014.use_mirror_vertex_groups = False
me_cube_014.update()
me_cube_013 = bpy.data.meshes.new('Cube.013')
me_cube_013.from_pydata([(3.4, 1.1, 0.8), (3.4, 1.0, 0.8), (0.9, 1.0, 0.8), (0.9, 1.1, 0.8), (3.4, 1.1, 0.9), (3.4, 1.0, 0.9), (0.9, 1.0, 0.9), (0.9, 1.1, 0.9)], [], [(0, 1, 2, 3), (4, 7, 6, 5), (0, 4, 5, 1), (1, 5, 6, 2), (2, 6, 7, 3), (4, 0, 3, 7)])
me_cube_013.materials.append(mat_maincolour1)
me_cube_013.use_remesh_preserve_volume = False
me_cube_013.use_remesh_preserve_attributes = False
me_cube_013.use_mirror_vertex_groups = False
me_cube_013.update()
me_cube_012 = bpy.data.meshes.new('Cube.012')
me_cube_012.from_pydata([(1.4, 1.7, 0.8), (1.4, 1.1, 0.8), (1.3, 1.1, 0.8), (1.3, 1.7, 0.8), (1.4, 1.7, 0.9), (1.4, 1.1, 0.9), (1.3, 1.1, 0.9), (1.3, 1.7, 0.9)], [], [(0, 1, 2, 3), (4, 7, 6, 5), (0, 4, 5, 1), (1, 5, 6, 2), (2, 6, 7, 3), (4, 0, 3, 7)])
me_cube_012.materials.append(mat_maincolour1)
me_cube_012.use_remesh_preserve_volume = False
me_cube_012.use_remesh_preserve_attributes = False
me_cube_012.use_mirror_vertex_groups = False
me_cube_012.update()
me_cube_011 = bpy.data.meshes.new('Cube.011')
me_cube_011.from_pydata([(2.2, 1.7, 0.8), (2.2, 1.1, 0.8), (2.1, 1.1, 0.8), (2.1, 1.7, 0.8), (2.2, 1.7, 0.9), (2.2, 1.1, 0.9), (2.1, 1.1, 0.9), (2.1, 1.7, 0.9)], [], [(0, 1, 2, 3), (4, 7, 6, 5), (0, 4, 5, 1), (1, 5, 6, 2), (2, 6, 7, 3), (4, 0, 3, 7)])
me_cube_011.materials.append(mat_maincolour1)
me_cube_011.use_remesh_preserve_volume = False
me_cube_011.use_remesh_preserve_attributes = False
me_cube_011.use_mirror_vertex_groups = False
me_cube_011.update()
me_cube_010 = bpy.data.meshes.new('Cube.010')
me_cube_010.from_pydata([(3.0, 1.7, 0.8), (3.0, 1.1, 0.8), (2.9, 1.1, 0.8), (2.9, 1.7, 0.8), (3.0, 1.7, 0.9), (3.0, 1.1, 0.9), (2.9, 1.1, 0.9), (2.9, 1.7, 0.9)], [], [(0, 1, 2, 3), (4, 7, 6, 5), (0, 4, 5, 1), (1, 5, 6, 2), (2, 6, 7, 3), (4, 0, 3, 7)])
me_cube_010.materials.append(mat_maincolour1)
me_cube_010.use_remesh_preserve_volume = False
me_cube_010.use_remesh_preserve_attributes = False
me_cube_010.use_mirror_vertex_groups = False
me_cube_010.update()
me_plane_001 = bpy.data.meshes.new('Plane.001')
me_plane_001.from_pydata([(3.3, 1.6, 0.8), (3.3, 1.1, 0.8), (1.0, 1.1, 0.8), (1.0, 1.6, 0.8)], [], [(0, 3, 2, 1)])
me_plane_001.materials.append(mat_maincolour1)
me_plane_001.use_remesh_preserve_volume = False
me_plane_001.use_remesh_preserve_attributes = False
me_plane_001.use_mirror_vertex_groups = False
me_plane_001.update()
me_plane = bpy.data.meshes.new('Plane')
me_plane.from_pydata([(3.3, 1.6, 0.8), (3.3, 1.1, 0.8), (1.0, 1.1, 0.8), (1.0, 1.6, 0.8)], [], [(0, 3, 2, 1)])
me_plane.materials.append(mat_maincolour1)
me_plane.use_remesh_preserve_volume = False
me_plane.use_remesh_preserve_attributes = False
me_plane.use_mirror_vertex_groups = False
me_plane.update()
me_cube_009 = bpy.data.meshes.new('Cube.009')
me_cube_009.from_pydata([(3.0, 1.7, 0.8), (3.0, 1.1, 0.8), (2.9, 1.1, 0.8), (2.9, 1.7, 0.8), (3.0, 1.7, 0.9), (3.0, 1.1, 0.9), (2.9, 1.1, 0.9), (2.9, 1.7, 0.9)], [], [(0, 1, 2, 3), (4, 7, 6, 5), (0, 4, 5, 1), (1, 5, 6, 2), (2, 6, 7, 3), (4, 0, 3, 7)])
me_cube_009.materials.append(mat_maincolour1)
me_cube_009.use_remesh_preserve_volume = False
me_cube_009.use_remesh_preserve_attributes = False
me_cube_009.use_mirror_vertex_groups = False
me_cube_009.update()
me_cube_008 = bpy.data.meshes.new('Cube.008')
me_cube_008.from_pydata([(2.2, 1.7, 0.8), (2.2, 1.1, 0.8), (2.1, 1.1, 0.8), (2.1, 1.7, 0.8), (2.2, 1.7, 0.9), (2.2, 1.1, 0.9), (2.1, 1.1, 0.9), (2.1, 1.7, 0.9)], [], [(0, 1, 2, 3), (4, 7, 6, 5), (0, 4, 5, 1), (1, 5, 6, 2), (2, 6, 7, 3), (4, 0, 3, 7)])
me_cube_008.materials.append(mat_maincolour1)
me_cube_008.use_remesh_preserve_volume = False
me_cube_008.use_remesh_preserve_attributes = False
me_cube_008.use_mirror_vertex_groups = False
me_cube_008.update()
me_cube_007 = bpy.data.meshes.new('Cube.007')
me_cube_007.from_pydata([(1.4, 1.7, 0.8), (1.4, 1.1, 0.8), (1.3, 1.1, 0.8), (1.3, 1.7, 0.8), (1.4, 1.7, 0.9), (1.4, 1.1, 0.9), (1.3, 1.1, 0.9), (1.3, 1.7, 0.9)], [], [(0, 1, 2, 3), (4, 7, 6, 5), (0, 4, 5, 1), (1, 5, 6, 2), (2, 6, 7, 3), (4, 0, 3, 7)])
me_cube_007.materials.append(mat_maincolour1)
me_cube_007.use_remesh_preserve_volume = False
me_cube_007.use_remesh_preserve_attributes = False
me_cube_007.use_mirror_vertex_groups = False
me_cube_007.update()
me_cube_006 = bpy.data.meshes.new('Cube.006')
me_cube_006.from_pydata([(3.4, 1.1, 0.8), (3.4, 1.0, 0.8), (0.9, 1.0, 0.8), (0.9, 1.1, 0.8), (3.4, 1.1, 0.9), (3.4, 1.0, 0.9), (0.9, 1.0, 0.9), (0.9, 1.1, 0.9)], [], [(0, 1, 2, 3), (4, 7, 6, 5), (0, 4, 5, 1), (1, 5, 6, 2), (2, 6, 7, 3), (4, 0, 3, 7)])
me_cube_006.materials.append(mat_maincolour1)
me_cube_006.use_remesh_preserve_volume = False
me_cube_006.use_remesh_preserve_attributes = False
me_cube_006.use_mirror_vertex_groups = False
me_cube_006.update()
me_cube_005 = bpy.data.meshes.new('Cube.005')
me_cube_005.from_pydata([(3.4, 0.8, 0.8), (3.4, 0.7, 0.8), (0.9, 0.7, 0.8), (0.9, 0.8, 0.8), (3.4, 0.8, 0.9), (3.4, 0.7, 0.9), (0.9, 0.7, 0.9), (0.9, 0.8, 0.9)], [], [(0, 1, 2, 3), (4, 7, 6, 5), (0, 4, 5, 1), (1, 5, 6, 2), (2, 6, 7, 3), (4, 0, 3, 7)])
me_cube_005.materials.append(mat_maincolour1)
me_cube_005.use_remesh_preserve_volume = False
me_cube_005.use_remesh_preserve_attributes = False
me_cube_005.use_mirror_vertex_groups = False
me_cube_005.update()
me_cube_004 = bpy.data.meshes.new('Cube.004')
me_cube_004.from_pydata([(3.4, 1.7, 0.8), (3.4, 1.6, 0.8), (0.9, 1.6, 0.8), (0.9, 1.7, 0.8), (3.4, 1.7, 0.9), (3.4, 1.6, 0.9), (0.9, 1.6, 0.9), (0.9, 1.7, 0.9)], [], [(0, 1, 2, 3), (4, 7, 6, 5), (0, 4, 5, 1), (1, 5, 6, 2), (2, 6, 7, 3), (4, 0, 3, 7)])
me_cube_004.materials.append(mat_maincolour1)
me_cube_004.use_remesh_preserve_volume = False
me_cube_004.use_remesh_preserve_attributes = False
me_cube_004.use_mirror_vertex_groups = False
me_cube_004.update()
me_cube_003 = bpy.data.meshes.new('Cube.003')
me_cube_003.from_pydata([(3.4, 1.7, 0.8), (3.4, 0.8, 0.8), (3.3, 0.8, 0.8), (3.3, 1.7, 0.8), (3.4, 1.7, 0.9), (3.4, 0.8, 0.9), (3.3, 0.8, 0.9), (3.3, 1.7, 0.9)], [], [(0, 1, 2, 3), (4, 7, 6, 5), (0, 4, 5, 1), (1, 5, 6, 2), (2, 6, 7, 3), (4, 0, 3, 7)])
me_cube_003.materials.append(mat_maincolour1)
me_cube_003.use_remesh_preserve_volume = False
me_cube_003.use_remesh_preserve_attributes = False
me_cube_003.use_mirror_vertex_groups = False
me_cube_003.update()
me_cube_002 = bpy.data.meshes.new('Cube.002')
me_cube_002.from_pydata([(2.6, 1.7, 0.8), (2.6, 0.6, 0.8), (2.5, 0.6, 0.8), (2.5, 1.7, 0.8), (2.6, 1.7, 0.9), (2.6, 0.6, 0.9), (2.5, 0.6, 0.9), (2.5, 1.7, 0.9)], [], [(0, 1, 2, 3), (4, 7, 6, 5), (0, 4, 5, 1), (1, 5, 6, 2), (2, 6, 7, 3), (4, 0, 3, 7)])
me_cube_002.materials.append(mat_maincolour1)
me_cube_002.use_remesh_preserve_volume = False
me_cube_002.use_remesh_preserve_attributes = False
me_cube_002.use_mirror_vertex_groups = False
me_cube_002.update()
me_cube_001 = bpy.data.meshes.new('Cube.001')
me_cube_001.from_pydata([(1.8, 1.7, 0.8), (1.8, 0.6, 0.8), (1.7, 0.6, 0.8), (1.7, 1.7, 0.8), (1.8, 1.7, 0.9), (1.8, 0.6, 0.9), (1.7, 0.6, 0.9), (1.7, 1.7, 0.9)], [], [(0, 1, 2, 3), (4, 7, 6, 5), (0, 4, 5, 1), (1, 5, 6, 2), (2, 6, 7, 3), (4, 0, 3, 7)])
me_cube_001.materials.append(mat_maincolour1)
me_cube_001.use_remesh_preserve_volume = False
me_cube_001.use_remesh_preserve_attributes = False
me_cube_001.use_mirror_vertex_groups = False
me_cube_001.update()
me_cube = bpy.data.meshes.new('Cube')
me_cube.from_pydata([(1.0, 1.7, 0.8), (1.0, 0.8, 0.8), (0.9, 0.8, 0.8), (0.9, 1.7, 0.8), (1.0, 1.7, 0.9), (1.0, 0.8, 0.9), (0.9, 0.8, 0.9), (0.9, 1.7, 0.9)], [], [(0, 1, 2, 3), (4, 7, 6, 5), (0, 4, 5, 1), (1, 5, 6, 2), (2, 6, 7, 3), (4, 0, 3, 7)])
me_cube.materials.append(mat_maincolour1)
me_cube.use_remesh_preserve_volume = False
me_cube.use_remesh_preserve_attributes = False
me_cube.use_mirror_vertex_groups = False
me_cube.update()
me_cylinder_019 = bpy.data.meshes.new('Cylinder.019')
me_cylinder_019.from_pydata([(1.344, 0.2427, -0.6461), (1.295, 0.3027, -0.6461), (1.258, 0.3711, -0.6461), (1.236, 0.4454, -0.6461), (1.228, 0.5227, -0.6461), (1.236, 0.5999, -0.6461), (1.258, 0.6742, -0.6461), (1.295, 0.7427, -0.6461), (1.344, 0.8027, -0.6461), (1.404, 0.8519, -0.6461), (1.472, 0.8885, -0.6461), (1.547, 0.9111, -0.6461), (1.624, 0.9187, -0.6461), (1.701, 0.9111, -0.6461), (1.776, 0.8885, -0.6461), (1.844, 0.8519, -0.6461), (1.904, 0.8027, -0.6461), (1.953, 0.7427, -0.6461), (1.99, 0.6742, -0.6461), (2.012, 0.5999, -0.6461), (2.02, 0.5227, -0.6461), (2.012, 0.4454, -0.6461), (1.99, 0.3711, -0.6461), (1.953, 0.3027, -0.6461), (1.904, 0.2427, -0.6461), (1.844, 0.1934, -0.6461), (1.776, 0.1568, -0.6461), (1.701, 0.1343, -0.6461), (1.624, 0.1267, -0.6461), (1.547, 0.1343, -0.6461), (1.472, 0.1568, -0.6461), (1.404, 0.1934, -0.6461), (1.344, 0.2427, -0.7061), (1.295, 0.3027, -0.7061), (1.258, 0.3711, -0.7061), (1.236, 0.4454, -0.7061), (1.228, 0.5227, -0.7061), (1.236, 0.5999, -0.7061), (1.258, 0.6742, -0.7061), (1.295, 0.7427, -0.7061), (1.344, 0.8027, -0.7061), (1.404, 0.8519, -0.7061), (1.472, 0.8885, -0.7061), (1.547, 0.9111, -0.7061), (1.624, 0.9187, -0.7061), (1.701, 0.9111, -0.7061), (1.776, 0.8885, -0.7061), (1.844, 0.8519, -0.7061), (1.904, 0.8027, -0.7061), (1.953, 0.7427, -0.7061), (1.99, 0.6742, -0.7061), (2.012, 0.5999, -0.7061), (2.02, 0.5227, -0.7061), (2.012, 0.4454, -0.7061), (1.99, 0.3711, -0.7061), (1.953, 0.3027, -0.7061), (1.904, 0.2427, -0.7061), (1.844, 0.1934, -0.7061), (1.776, 0.1568, -0.7061), (1.701, 0.1343, -0.7061), (1.624, 0.1267, -0.7061), (1.547, 0.1343, -0.7061), (1.472, 0.1568, -0.7061), (1.404, 0.1934, -0.7061)], [], [(0, 32, 33, 1), (1, 33, 34, 2), (2, 34, 35, 3), (3, 35, 36, 4), (4, 36, 37, 5), (5, 37, 38, 6), (6, 38, 39, 7), (7, 39, 40, 8), (8, 40, 41, 9), (9, 41, 42, 10), (10, 42, 43, 11), (11, 43, 44, 12), (12, 44, 45, 13), (13, 45, 46, 14), (14, 46, 47, 15), (15, 47, 48, 16), (16, 48, 49, 17), (17, 49, 50, 18), (18, 50, 51, 19), (19, 51, 52, 20), (20, 52, 53, 21), (21, 53, 54, 22), (22, 54, 55, 23), (23, 55, 56, 24), (24, 56, 57, 25), (25, 57, 58, 26), (26, 58, 59, 27), (27, 59, 60, 28), (28, 60, 61, 29), (29, 61, 62, 30), (30, 62, 63, 31), (32, 0, 31, 63)])
me_cylinder_019.materials.append(mat_wheel)
me_cylinder_019.use_remesh_preserve_volume = False
me_cylinder_019.use_remesh_preserve_attributes = False
me_cylinder_019.use_mirror_vertex_groups = False
me_cylinder_019.update()
me_cylinder_018 = bpy.data.meshes.new('Cylinder.018')
me_cylinder_018.from_pydata([(1.344, 0.2427, -0.6461), (1.295, 0.3027, -0.6461), (1.258, 0.3711, -0.6461), (1.236, 0.4454, -0.6461), (1.228, 0.5227, -0.6461), (1.236, 0.5999, -0.6461), (1.258, 0.6742, -0.6461), (1.295, 0.7427, -0.6461), (1.344, 0.8027, -0.6461), (1.404, 0.8519, -0.6461), (1.472, 0.8885, -0.6461), (1.547, 0.9111, -0.6461), (1.624, 0.9187, -0.6461), (1.701, 0.9111, -0.6461), (1.776, 0.8885, -0.6461), (1.844, 0.8519, -0.6461), (1.904, 0.8027, -0.6461), (1.953, 0.7427, -0.6461), (1.99, 0.6742, -0.6461), (2.012, 0.5999, -0.6461), (2.02, 0.5227, -0.6461), (2.012, 0.4454, -0.6461), (1.99, 0.3711, -0.6461), (1.953, 0.3027, -0.6461), (1.904, 0.2427, -0.6461), (1.844, 0.1934, -0.6461), (1.776, 0.1568, -0.6461), (1.701, 0.1343, -0.6461), (1.624, 0.1267, -0.6461), (1.547, 0.1343, -0.6461), (1.472, 0.1568, -0.6461), (1.404, 0.1934, -0.6461), (1.344, 0.2427, -0.7061), (1.295, 0.3027, -0.7061), (1.258, 0.3711, -0.7061), (1.236, 0.4454, -0.7061), (1.228, 0.5227, -0.7061), (1.236, 0.5999, -0.7061), (1.258, 0.6742, -0.7061), (1.295, 0.7427, -0.7061), (1.344, 0.8027, -0.7061), (1.404, 0.8519, -0.7061), (1.472, 0.8885, -0.7061), (1.547, 0.9111, -0.7061), (1.624, 0.9187, -0.7061), (1.701, 0.9111, -0.7061), (1.776, 0.8885, -0.7061), (1.844, 0.8519, -0.7061), (1.904, 0.8027, -0.7061), (1.953, 0.7427, -0.7061), (1.99, 0.6742, -0.7061), (2.012, 0.5999, -0.7061), (2.02, 0.5227, -0.7061), (2.012, 0.4454, -0.7061), (1.99, 0.3711, -0.7061), (1.953, 0.3027, -0.7061), (1.904, 0.2427, -0.7061), (1.844, 0.1934, -0.7061), (1.776, 0.1568, -0.7061), (1.701, 0.1343, -0.7061), (1.624, 0.1267, -0.7061), (1.547, 0.1343, -0.7061), (1.472, 0.1568, -0.7061), (1.404, 0.1934, -0.7061), (1.624, 0.5227, -0.6461), (1.624, 0.5227, -0.7061)], [], [(64, 0, 1), (65, 33, 32), (64, 1, 2), (65, 34, 33), (64, 2, 3), (65, 35, 34), (64, 3, 4), (65, 36, 35), (64, 4, 5), (65, 37, 36), (64, 5, 6), (65, 38, 37), (64, 6, 7), (65, 39, 38), (64, 7, 8), (65, 40, 39), (64, 8, 9), (65, 41, 40), (64, 9, 10), (65, 42, 41), (64, 10, 11), (65, 43, 42), (64, 11, 12), (65, 44, 43), (64, 12, 13), (65, 45, 44), (64, 13, 14), (65, 46, 45), (64, 14, 15), (65, 47, 46), (64, 15, 16), (65, 48, 47), (64, 16, 17), (65, 49, 48), (64, 17, 18), (65, 50, 49), (64, 18, 19), (65, 51, 50), (64, 19, 20), (65, 52, 51), (64, 20, 21), (65, 53, 52), (64, 21, 22), (65, 54, 53), (64, 22, 23), (65, 55, 54), (64, 23, 24), (65, 56, 55), (64, 24, 25), (65, 57, 56), (64, 25, 26), (65, 58, 57), (64, 26, 27), (65, 59, 58), (64, 27, 28), (65, 60, 59), (64, 28, 29), (65, 61, 60), (64, 29, 30), (65, 62, 61), (64, 30, 31), (65, 63, 62), (31, 0, 64), (65, 32, 63)])
me_cylinder_018.materials.append(mat_wheel_spokes)
me_cylinder_018.use_remesh_preserve_volume = False
me_cylinder_018.use_remesh_preserve_attributes = False
me_cylinder_018.use_mirror_vertex_groups = False
me_cylinder_018.update()
me_cylinder_017 = bpy.data.meshes.new('Cylinder.017')
me_cylinder_017.from_pydata([(2.544, 0.2427, -0.6461), (2.495, 0.3027, -0.6461), (2.458, 0.3711, -0.6461), (2.436, 0.4454, -0.6461), (2.428, 0.5227, -0.6461), (2.436, 0.5999, -0.6461), (2.458, 0.6742, -0.6461), (2.495, 0.7427, -0.6461), (2.544, 0.8027, -0.6461), (2.604, 0.8519, -0.6461), (2.672, 0.8885, -0.6461), (2.747, 0.9111, -0.6461), (2.824, 0.9187, -0.6461), (2.901, 0.9111, -0.6461), (2.976, 0.8885, -0.6461), (3.044, 0.8519, -0.6461), (3.104, 0.8027, -0.6461), (3.153, 0.7427, -0.6461), (3.19, 0.6742, -0.6461), (3.212, 0.5999, -0.6461), (3.22, 0.5227, -0.6461), (3.212, 0.4454, -0.6461), (3.19, 0.3711, -0.6461), (3.153, 0.3027, -0.6461), (3.104, 0.2427, -0.6461), (3.044, 0.1934, -0.6461), (2.976, 0.1568, -0.6461), (2.901, 0.1343, -0.6461), (2.824, 0.1267, -0.6461), (2.747, 0.1343, -0.6461), (2.672, 0.1568, -0.6461), (2.604, 0.1934, -0.6461), (2.544, 0.2427, -0.7061), (2.495, 0.3027, -0.7061), (2.458, 0.3711, -0.7061), (2.436, 0.4454, -0.7061), (2.428, 0.5227, -0.7061), (2.436, 0.5999, -0.7061), (2.458, 0.6742, -0.7061), (2.495, 0.7427, -0.7061), (2.544, 0.8027, -0.7061), (2.604, 0.8519, -0.7061), (2.672, 0.8885, -0.7061), (2.747, 0.9111, -0.7061), (2.824, 0.9187, -0.7061), (2.901, 0.9111, -0.7061), (2.976, 0.8885, -0.7061), (3.044, 0.8519, -0.7061), (3.104, 0.8027, -0.7061), (3.153, 0.7427, -0.7061), (3.19, 0.6742, -0.7061), (3.212, 0.5999, -0.7061), (3.22, 0.5227, -0.7061), (3.212, 0.4454, -0.7061), (3.19, 0.3711, -0.7061), (3.153, 0.3027, -0.7061), (3.104, 0.2427, -0.7061), (3.044, 0.1934, -0.7061), (2.976, 0.1568, -0.7061), (2.901, 0.1343, -0.7061), (2.824, 0.1267, -0.7061), (2.747, 0.1343, -0.7061), (2.672, 0.1568, -0.7061), (2.604, 0.1934, -0.7061), (2.824, 0.5227, -0.6461), (2.824, 0.5227, -0.7061)], [], [(64, 0, 1), (65, 33, 32), (64, 1, 2), (65, 34, 33), (64, 2, 3), (65, 35, 34), (64, 3, 4), (65, 36, 35), (64, 4, 5), (65, 37, 36), (64, 5, 6), (65, 38, 37), (64, 6, 7), (65, 39, 38), (64, 7, 8), (65, 40, 39), (64, 8, 9), (65, 41, 40), (64, 9, 10), (65, 42, 41), (64, 10, 11), (65, 43, 42), (64, 11, 12), (65, 44, 43), (64, 12, 13), (65, 45, 44), (64, 13, 14), (65, 46, 45), (64, 14, 15), (65, 47, 46), (64, 15, 16), (65, 48, 47), (64, 16, 17), (65, 49, 48), (64, 17, 18), (65, 50, 49), (64, 18, 19), (65, 51, 50), (64, 19, 20), (65, 52, 51), (64, 20, 21), (65, 53, 52), (64, 21, 22), (65, 54, 53), (64, 22, 23), (65, 55, 54), (64, 23, 24), (65, 56, 55), (64, 24, 25), (65, 57, 56), (64, 25, 26), (65, 58, 57), (64, 26, 27), (65, 59, 58), (64, 27, 28), (65, 60, 59), (64, 28, 29), (65, 61, 60), (64, 29, 30), (65, 62, 61), (64, 30, 31), (65, 63, 62), (31, 0, 64), (65, 32, 63)])
me_cylinder_017.materials.append(mat_wheel_spokes)
me_cylinder_017.use_remesh_preserve_volume = False
me_cylinder_017.use_remesh_preserve_attributes = False
me_cylinder_017.use_mirror_vertex_groups = False
me_cylinder_017.update()
me_cylinder_016 = bpy.data.meshes.new('Cylinder.016')
me_cylinder_016.from_pydata([(2.544, 0.2427, -0.6461), (2.495, 0.3027, -0.6461), (2.458, 0.3711, -0.6461), (2.436, 0.4454, -0.6461), (2.428, 0.5227, -0.6461), (2.436, 0.5999, -0.6461), (2.458, 0.6742, -0.6461), (2.495, 0.7427, -0.6461), (2.544, 0.8027, -0.6461), (2.604, 0.8519, -0.6461), (2.672, 0.8885, -0.6461), (2.747, 0.9111, -0.6461), (2.824, 0.9187, -0.6461), (2.901, 0.9111, -0.6461), (2.976, 0.8885, -0.6461), (3.044, 0.8519, -0.6461), (3.104, 0.8027, -0.6461), (3.153, 0.7427, -0.6461), (3.19, 0.6742, -0.6461), (3.212, 0.5999, -0.6461), (3.22, 0.5227, -0.6461), (3.212, 0.4454, -0.6461), (3.19, 0.3711, -0.6461), (3.153, 0.3027, -0.6461), (3.104, 0.2427, -0.6461), (3.044, 0.1934, -0.6461), (2.976, 0.1568, -0.6461), (2.901, 0.1343, -0.6461), (2.824, 0.1267, -0.6461), (2.747, 0.1343, -0.6461), (2.672, 0.1568, -0.6461), (2.604, 0.1934, -0.6461), (2.544, 0.2427, -0.7061), (2.495, 0.3027, -0.7061), (2.458, 0.3711, -0.7061), (2.436, 0.4454, -0.7061), (2.428, 0.5227, -0.7061), (2.436, 0.5999, -0.7061), (2.458, 0.6742, -0.7061), (2.495, 0.7427, -0.7061), (2.544, 0.8027, -0.7061), (2.604, 0.8519, -0.7061), (2.672, 0.8885, -0.7061), (2.747, 0.9111, -0.7061), (2.824, 0.9187, -0.7061), (2.901, 0.9111, -0.7061), (2.976, 0.8885, -0.7061), (3.044, 0.8519, -0.7061), (3.104, 0.8027, -0.7061), (3.153, 0.7427, -0.7061), (3.19, 0.6742, -0.7061), (3.212, 0.5999, -0.7061), (3.22, 0.5227, -0.7061), (3.212, 0.4454, -0.7061), (3.19, 0.3711, -0.7061), (3.153, 0.3027, -0.7061), (3.104, 0.2427, -0.7061), (3.044, 0.1934, -0.7061), (2.976, 0.1568, -0.7061), (2.901, 0.1343, -0.7061), (2.824, 0.1267, -0.7061), (2.747, 0.1343, -0.7061), (2.672, 0.1568, -0.7061), (2.604, 0.1934, -0.7061)], [], [(0, 32, 33, 1), (1, 33, 34, 2), (2, 34, 35, 3), (3, 35, 36, 4), (4, 36, 37, 5), (5, 37, 38, 6), (6, 38, 39, 7), (7, 39, 40, 8), (8, 40, 41, 9), (9, 41, 42, 10), (10, 42, 43, 11), (11, 43, 44, 12), (12, 44, 45, 13), (13, 45, 46, 14), (14, 46, 47, 15), (15, 47, 48, 16), (16, 48, 49, 17), (17, 49, 50, 18), (18, 50, 51, 19), (19, 51, 52, 20), (20, 52, 53, 21), (21, 53, 54, 22), (22, 54, 55, 23), (23, 55, 56, 24), (24, 56, 57, 25), (25, 57, 58, 26), (26, 58, 59, 27), (27, 59, 60, 28), (28, 60, 61, 29), (29, 61, 62, 30), (30, 62, 63, 31), (32, 0, 31, 63)])
me_cylinder_016.materials.append(mat_wheel)
me_cylinder_016.use_remesh_preserve_volume = False
me_cylinder_016.use_remesh_preserve_attributes = False
me_cylinder_016.use_mirror_vertex_groups = False
me_cylinder_016.update()
me_cylinder_015 = bpy.data.meshes.new('Cylinder.015')
me_cylinder_015.from_pydata([(2.544, 0.2427, 0.7039), (2.495, 0.3027, 0.7039), (2.458, 0.3711, 0.7039), (2.436, 0.4454, 0.7039), (2.428, 0.5227, 0.7039), (2.436, 0.5999, 0.7039), (2.458, 0.6742, 0.7039), (2.495, 0.7427, 0.7039), (2.544, 0.8027, 0.7039), (2.604, 0.8519, 0.7039), (2.672, 0.8885, 0.7039), (2.747, 0.9111, 0.7039), (2.824, 0.9187, 0.7039), (2.901, 0.9111, 0.7039), (2.976, 0.8885, 0.7039), (3.044, 0.8519, 0.7039), (3.104, 0.8027, 0.7039), (3.153, 0.7427, 0.7039), (3.19, 0.6742, 0.7039), (3.212, 0.5999, 0.7039), (3.22, 0.5227, 0.7039), (3.212, 0.4454, 0.7039), (3.19, 0.3711, 0.7039), (3.153, 0.3027, 0.7039), (3.104, 0.2427, 0.7039), (3.044, 0.1934, 0.7039), (2.976, 0.1568, 0.7039), (2.901, 0.1343, 0.7039), (2.824, 0.1267, 0.7039), (2.747, 0.1343, 0.7039), (2.672, 0.1568, 0.7039), (2.604, 0.1934, 0.7039), (2.544, 0.2427, 0.6439), (2.495, 0.3027, 0.6439), (2.458, 0.3711, 0.6439), (2.436, 0.4454, 0.6439), (2.428, 0.5227, 0.6439), (2.436, 0.5999, 0.6439), (2.458, 0.6742, 0.6439), (2.495, 0.7427, 0.6439), (2.544, 0.8027, 0.6439), (2.604, 0.8519, 0.6439), (2.672, 0.8885, 0.6439), (2.747, 0.9111, 0.6439), (2.824, 0.9187, 0.6439), (2.901, 0.9111, 0.6439), (2.976, 0.8885, 0.6439), (3.044, 0.8519, 0.6439), (3.104, 0.8027, 0.6439), (3.153, 0.7427, 0.6439), (3.19, 0.6742, 0.6439), (3.212, 0.5999, 0.6439), (3.22, 0.5227, 0.6439), (3.212, 0.4454, 0.6439), (3.19, 0.3711, 0.6439), (3.153, 0.3027, 0.6439), (3.104, 0.2427, 0.6439), (3.044, 0.1934, 0.6439), (2.976, 0.1568, 0.6439), (2.901, 0.1343, 0.6439), (2.824, 0.1267, 0.6439), (2.747, 0.1343, 0.6439), (2.672, 0.1568, 0.6439), (2.604, 0.1934, 0.6439)], [], [(0, 32, 33, 1), (1, 33, 34, 2), (2, 34, 35, 3), (3, 35, 36, 4), (4, 36, 37, 5), (5, 37, 38, 6), (6, 38, 39, 7), (7, 39, 40, 8), (8, 40, 41, 9), (9, 41, 42, 10), (10, 42, 43, 11), (11, 43, 44, 12), (12, 44, 45, 13), (13, 45, 46, 14), (14, 46, 47, 15), (15, 47, 48, 16), (16, 48, 49, 17), (17, 49, 50, 18), (18, 50, 51, 19), (19, 51, 52, 20), (20, 52, 53, 21), (21, 53, 54, 22), (22, 54, 55, 23), (23, 55, 56, 24), (24, 56, 57, 25), (25, 57, 58, 26), (26, 58, 59, 27), (27, 59, 60, 28), (28, 60, 61, 29), (29, 61, 62, 30), (30, 62, 63, 31), (32, 0, 31, 63)])
me_cylinder_015.materials.append(mat_wheel)
me_cylinder_015.use_remesh_preserve_volume = False
me_cylinder_015.use_remesh_preserve_attributes = False
me_cylinder_015.use_mirror_vertex_groups = False
me_cylinder_015.update()
me_cylinder_012 = bpy.data.meshes.new('Cylinder.012')
me_cylinder_012.from_pydata([(2.544, 0.2427, 0.7039), (2.495, 0.3027, 0.7039), (2.458, 0.3711, 0.7039), (2.436, 0.4454, 0.7039), (2.428, 0.5227, 0.7039), (2.436, 0.5999, 0.7039), (2.458, 0.6742, 0.7039), (2.495, 0.7427, 0.7039), (2.544, 0.8027, 0.7039), (2.604, 0.8519, 0.7039), (2.672, 0.8885, 0.7039), (2.747, 0.9111, 0.7039), (2.824, 0.9187, 0.7039), (2.901, 0.9111, 0.7039), (2.976, 0.8885, 0.7039), (3.044, 0.8519, 0.7039), (3.104, 0.8027, 0.7039), (3.153, 0.7427, 0.7039), (3.19, 0.6742, 0.7039), (3.212, 0.5999, 0.7039), (3.22, 0.5227, 0.7039), (3.212, 0.4454, 0.7039), (3.19, 0.3711, 0.7039), (3.153, 0.3027, 0.7039), (3.104, 0.2427, 0.7039), (3.044, 0.1934, 0.7039), (2.976, 0.1568, 0.7039), (2.901, 0.1343, 0.7039), (2.824, 0.1267, 0.7039), (2.747, 0.1343, 0.7039), (2.672, 0.1568, 0.7039), (2.604, 0.1934, 0.7039), (2.544, 0.2427, 0.6439), (2.495, 0.3027, 0.6439), (2.458, 0.3711, 0.6439), (2.436, 0.4454, 0.6439), (2.428, 0.5227, 0.6439), (2.436, 0.5999, 0.6439), (2.458, 0.6742, 0.6439), (2.495, 0.7427, 0.6439), (2.544, 0.8027, 0.6439), (2.604, 0.8519, 0.6439), (2.672, 0.8885, 0.6439), (2.747, 0.9111, 0.6439), (2.824, 0.9187, 0.6439), (2.901, 0.9111, 0.6439), (2.976, 0.8885, 0.6439), (3.044, 0.8519, 0.6439), (3.104, 0.8027, 0.6439), (3.153, 0.7427, 0.6439), (3.19, 0.6742, 0.6439), (3.212, 0.5999, 0.6439), (3.22, 0.5227, 0.6439), (3.212, 0.4454, 0.6439), (3.19, 0.3711, 0.6439), (3.153, 0.3027, 0.6439), (3.104, 0.2427, 0.6439), (3.044, 0.1934, 0.6439), (2.976, 0.1568, 0.6439), (2.901, 0.1343, 0.6439), (2.824, 0.1267, 0.6439), (2.747, 0.1343, 0.6439), (2.672, 0.1568, 0.6439), (2.604, 0.1934, 0.6439), (2.824, 0.5227, 0.7039), (2.824, 0.5227, 0.6439)], [], [(64, 0, 1), (65, 33, 32), (64, 1, 2), (65, 34, 33), (64, 2, 3), (65, 35, 34), (64, 3, 4), (65, 36, 35), (64, 4, 5), (65, 37, 36), (64, 5, 6), (65, 38, 37), (64, 6, 7), (65, 39, 38), (64, 7, 8), (65, 40, 39), (64, 8, 9), (65, 41, 40), (64, 9, 10), (65, 42, 41), (64, 10, 11), (65, 43, 42), (64, 11, 12), (65, 44, 43), (64, 12, 13), (65, 45, 44), (64, 13, 14), (65, 46, 45), (64, 14, 15), (65, 47, 46), (64, 15, 16), (65, 48, 47), (64, 16, 17), (65, 49, 48), (64, 17, 18), (65, 50, 49), (64, 18, 19), (65, 51, 50), (64, 19, 20), (65, 52, 51), (64, 20, 21), (65, 53, 52), (64, 21, 22), (65, 54, 53), (64, 22, 23), (65, 55, 54), (64, 23, 24), (65, 56, 55), (64, 24, 25), (65, 57, 56), (64, 25, 26), (65, 58, 57), (64, 26, 27), (65, 59, 58), (64, 27, 28), (65, 60, 59), (64, 28, 29), (65, 61, 60), (64, 29, 30), (65, 62, 61), (64, 30, 31), (65, 63, 62), (31, 0, 64), (65, 32, 63)])
me_cylinder_012.materials.append(mat_wheel)
me_cylinder_012.use_remesh_preserve_volume = False
me_cylinder_012.use_remesh_preserve_attributes = False
me_cylinder_012.use_mirror_vertex_groups = False
me_cylinder_012.update()
me_cylinder_011 = bpy.data.meshes.new('Cylinder.011')
me_cylinder_011.from_pydata([(1.344, 0.2427, 0.7039), (1.295, 0.3027, 0.7039), (1.258, 0.3711, 0.7039), (1.236, 0.4454, 0.7039), (1.228, 0.5227, 0.7039), (1.236, 0.5999, 0.7039), (1.258, 0.6742, 0.7039), (1.295, 0.7427, 0.7039), (1.344, 0.8027, 0.7039), (1.404, 0.8519, 0.7039), (1.472, 0.8885, 0.7039), (1.547, 0.9111, 0.7039), (1.624, 0.9187, 0.7039), (1.701, 0.9111, 0.7039), (1.776, 0.8885, 0.7039), (1.844, 0.8519, 0.7039), (1.904, 0.8027, 0.7039), (1.953, 0.7427, 0.7039), (1.99, 0.6742, 0.7039), (2.012, 0.5999, 0.7039), (2.02, 0.5227, 0.7039), (2.012, 0.4454, 0.7039), (1.99, 0.3711, 0.7039), (1.953, 0.3027, 0.7039), (1.904, 0.2427, 0.7039), (1.844, 0.1934, 0.7039), (1.776, 0.1568, 0.7039), (1.701, 0.1343, 0.7039), (1.624, 0.1267, 0.7039), (1.547, 0.1343, 0.7039), (1.472, 0.1568, 0.7039), (1.404, 0.1934, 0.7039), (1.344, 0.2427, 0.6439), (1.295, 0.3027, 0.6439), (1.258, 0.3711, 0.6439), (1.236, 0.4454, 0.6439), (1.228, 0.5227, 0.6439), (1.236, 0.5999, 0.6439), (1.258, 0.6742, 0.6439), (1.295, 0.7427, 0.6439), (1.344, 0.8027, 0.6439), (1.404, 0.8519, 0.6439), (1.472, 0.8885, 0.6439), (1.547, 0.9111, 0.6439), (1.624, 0.9187, 0.6439), (1.701, 0.9111, 0.6439), (1.776, 0.8885, 0.6439), (1.844, 0.8519, 0.6439), (1.904, 0.8027, 0.6439), (1.953, 0.7427, 0.6439), (1.99, 0.6742, 0.6439), (2.012, 0.5999, 0.6439), (2.02, 0.5227, 0.6439), (2.012, 0.4454, 0.6439), (1.99, 0.3711, 0.6439), (1.953, 0.3027, 0.6439), (1.904, 0.2427, 0.6439), (1.844, 0.1934, 0.6439), (1.776, 0.1568, 0.6439), (1.701, 0.1343, 0.6439), (1.624, 0.1267, 0.6439), (1.547, 0.1343, 0.6439), (1.472, 0.1568, 0.6439), (1.404, 0.1934, 0.6439), (1.624, 0.5227, 0.7039), (1.624, 0.5227, 0.6439)], [], [(64, 0, 1), (65, 33, 32), (64, 1, 2), (65, 34, 33), (64, 2, 3), (65, 35, 34), (64, 3, 4), (65, 36, 35), (64, 4, 5), (65, 37, 36), (64, 5, 6), (65, 38, 37), (64, 6, 7), (65, 39, 38), (64, 7, 8), (65, 40, 39), (64, 8, 9), (65, 41, 40), (64, 9, 10), (65, 42, 41), (64, 10, 11), (65, 43, 42), (64, 11, 12), (65, 44, 43), (64, 12, 13), (65, 45, 44), (64, 13, 14), (65, 46, 45), (64, 14, 15), (65, 47, 46), (64, 15, 16), (65, 48, 47), (64, 16, 17), (65, 49, 48), (64, 17, 18), (65, 50, 49), (64, 18, 19), (65, 51, 50), (64, 19, 20), (65, 52, 51), (64, 20, 21), (65, 53, 52), (64, 21, 22), (65, 54, 53), (64, 22, 23), (65, 55, 54), (64, 23, 24), (65, 56, 55), (64, 24, 25), (65, 57, 56), (64, 25, 26), (65, 58, 57), (64, 26, 27), (65, 59, 58), (64, 27, 28), (65, 60, 59), (64, 28, 29), (65, 61, 60), (64, 29, 30), (65, 62, 61), (64, 30, 31), (65, 63, 62), (31, 0, 64), (65, 32, 63)])
me_cylinder_011.materials.append(mat_wheel)
me_cylinder_011.use_remesh_preserve_volume = False
me_cylinder_011.use_remesh_preserve_attributes = False
me_cylinder_011.use_mirror_vertex_groups = False
me_cylinder_011.update()
me_cylinder_010 = bpy.data.meshes.new('Cylinder.010')
me_cylinder_010.from_pydata([(1.344, 0.2427, 0.7039), (1.295, 0.3027, 0.7039), (1.258, 0.3711, 0.7039), (1.236, 0.4454, 0.7039), (1.228, 0.5227, 0.7039), (1.236, 0.5999, 0.7039), (1.258, 0.6742, 0.7039), (1.295, 0.7427, 0.7039), (1.344, 0.8027, 0.7039), (1.404, 0.8519, 0.7039), (1.472, 0.8885, 0.7039), (1.547, 0.9111, 0.7039), (1.624, 0.9187, 0.7039), (1.701, 0.9111, 0.7039), (1.776, 0.8885, 0.7039), (1.844, 0.8519, 0.7039), (1.904, 0.8027, 0.7039), (1.953, 0.7427, 0.7039), (1.99, 0.6742, 0.7039), (2.012, 0.5999, 0.7039), (2.02, 0.5227, 0.7039), (2.012, 0.4454, 0.7039), (1.99, 0.3711, 0.7039), (1.953, 0.3027, 0.7039), (1.904, 0.2427, 0.7039), (1.844, 0.1934, 0.7039), (1.776, 0.1568, 0.7039), (1.701, 0.1343, 0.7039), (1.624, 0.1267, 0.7039), (1.547, 0.1343, 0.7039), (1.472, 0.1568, 0.7039), (1.404, 0.1934, 0.7039), (1.344, 0.2427, 0.6439), (1.295, 0.3027, 0.6439), (1.258, 0.3711, 0.6439), (1.236, 0.4454, 0.6439), (1.228, 0.5227, 0.6439), (1.236, 0.5999, 0.6439), (1.258, 0.6742, 0.6439), (1.295, 0.7427, 0.6439), (1.344, 0.8027, 0.6439), (1.404, 0.8519, 0.6439), (1.472, 0.8885, 0.6439), (1.547, 0.9111, 0.6439), (1.624, 0.9187, 0.6439), (1.701, 0.9111, 0.6439), (1.776, 0.8885, 0.6439), (1.844, 0.8519, 0.6439), (1.904, 0.8027, 0.6439), (1.953, 0.7427, 0.6439), (1.99, 0.6742, 0.6439), (2.012, 0.5999, 0.6439), (2.02, 0.5227, 0.6439), (2.012, 0.4454, 0.6439), (1.99, 0.3711, 0.6439), (1.953, 0.3027, 0.6439), (1.904, 0.2427, 0.6439), (1.844, 0.1934, 0.6439), (1.776, 0.1568, 0.6439), (1.701, 0.1343, 0.6439), (1.624, 0.1267, 0.6439), (1.547, 0.1343, 0.6439), (1.472, 0.1568, 0.6439), (1.404, 0.1934, 0.6439)], [], [(0, 32, 33, 1), (1, 33, 34, 2), (2, 34, 35, 3), (3, 35, 36, 4), (4, 36, 37, 5), (5, 37, 38, 6), (6, 38, 39, 7), (7, 39, 40, 8), (8, 40, 41, 9), (9, 41, 42, 10), (10, 42, 43, 11), (11, 43, 44, 12), (12, 44, 45, 13), (13, 45, 46, 14), (14, 46, 47, 15), (15, 47, 48, 16), (16, 48, 49, 17), (17, 49, 50, 18), (18, 50, 51, 19), (19, 51, 52, 20), (20, 52, 53, 21), (21, 53, 54, 22), (22, 54, 55, 23), (23, 55, 56, 24), (24, 56, 57, 25), (25, 57, 58, 26), (26, 58, 59, 27), (27, 59, 60, 28), (28, 60, 61, 29), (29, 61, 62, 30), (30, 62, 63, 31), (32, 0, 31, 63)])
me_cylinder_010.materials.append(mat_wheel)
me_cylinder_010.use_remesh_preserve_volume = False
me_cylinder_010.use_remesh_preserve_attributes = False
me_cylinder_010.use_mirror_vertex_groups = False
me_cylinder_010.update()
me_sphere = bpy.data.meshes.new('Sphere')
me_sphere.from_pydata([(-1.333e-06, 1.25e-06, 31.62), (-22.88, 16.62, 14.14), (8.74, 26.9, 14.14), (28.28, 4.856e-07, 14.14), (-8.74, 26.9, -14.14), (22.88, 16.62, -14.14), (-28.28, -7.508e-07, -14.14), (1.432e-06, -1.515e-06, -31.62), (-13.45, 9.772, 26.9), (5.137, 15.81, 26.9), (-8.313, 25.58, 16.63), (-26.9, 5.941e-07, 16.63), (16.63, 1.043e-06, 26.9), (21.76, 15.81, 16.63), (-30.08, 9.772, -1.941e-06), (-18.59, 25.58, -2.13e-06), (4.973e-08, 31.62, -1.581e-06), (18.59, 25.58, -5.047e-07), (30.08, 9.772, 6.886e-07), (-21.76, 15.81, -16.63), (8.313, 25.58, -16.63), (26.9, -8.593e-07, -16.63), (-16.63, -1.308e-06, -26.9), (-5.137, 15.81, -26.9), (13.45, 9.772, -26.9), (-24.33, 17.68, -2.035e-06), (-20.73, 21.1, 7.071), (-21.46, 21.63, -2.082e-06), (-19.66, 23.34, 3.536), (-22.53, 19.39, 3.536), (-22.9, 19.65, -2.059e-06), (-20.02, 23.61, -2.106e-06), (-20.2, 22.22, 5.303), (-19.12, 24.46, 1.768), (-21.63, 20.25, 5.303), (-23.43, 18.53, 1.768), (-20.56, 22.49, 1.768), (-21.1, 21.37, 3.536), (-22.0, 20.51, 1.768), (-22.18, 20.64, -2.071e-06), (-20.74, 22.62, -2.094e-06), (-19.93, 22.78, 4.419), (-19.39, 23.9, 2.652), (-22.08, 19.82, 4.419), (-22.98, 18.96, 2.652), (-21.01, 22.06, 0.8839), (-20.11, 22.92, 2.652), (-21.82, 20.38, 3.536), (-20.38, 22.36, 3.536), (-21.73, 21.07, 0.8839), (-22.26, 19.95, 2.652), (-20.29, 23.05, 0.8839), (-19.57, 24.04, 0.8839), (-19.84, 23.48, 1.768), (-20.83, 21.93, 2.652), (-21.55, 20.94, 2.652), (-21.28, 21.5, 1.768), (-23.16, 19.09, 0.8839), (-22.45, 20.08, 0.8839), (-22.71, 19.52, 1.768), (-21.37, 20.81, 4.419), (-20.65, 21.8, 4.419), (-20.92, 21.24, 5.303), (-6.725, 4.886, 29.26), (-18.17, 13.2, 20.52), (2.569, 7.906, 29.26), (6.939, 21.36, 20.52), (0.2137, 26.24, 15.38), (-15.6, 21.1, 15.38), (-24.89, 8.312, 15.38), (-29.18, 4.886, -7.071), (-26.48, 13.2, 7.071), (-13.66, 26.24, -7.071), (4.37, 29.26, 7.071), (-4.37, 29.26, -7.071), (13.66, 26.24, 7.071), (20.73, 21.1, -7.071), (-25.02, 7.906, -15.38), (-15.25, 21.36, -15.38), (-0.2137, 26.24, -15.38), (15.6, 21.1, -15.38), (-22.45, -1.03e-06, -20.52), (-8.313, -1.412e-06, -29.26), (-6.939, 21.36, -20.52), (-2.569, 7.906, -29.26), (18.17, 13.2, -20.52), (6.725, 4.886, -29.26), (-10.88, 17.68, 21.76), (-4.156, 12.79, 26.9), (-1.588, 20.7, 21.76), (-20.17, 4.886, 21.76), (-28.49, 4.886, 8.313), (-4.156, 28.6, 8.313), (-13.45, 25.58, 8.313), (-9.294, 28.6, -1.855e-06), (-25.92, 12.79, -8.313), (-20.17, 20.7, -8.313), (4.156, 28.6, -8.313), (9.294, 28.6, -1.043e-06), (13.45, 25.58, -8.313), (-13.45, 15.81, -21.76), (-19.19, 7.906, -21.76), (-10.88, 7.906, -26.9), (10.88, 17.68, -21.76), (1.588, 20.7, -21.76), (4.156, 12.79, -26.9), (-19.08, 24.81, 0.4419)], [], [(9, 13, 12), (3, 12, 13), (18, 3, 13), (13, 17, 18), (21, 18, 5), (30, 25, 19), (26, 32, 10), (25, 35, 1), (34, 26, 1), (31, 40, 19), (40, 27, 19), (27, 39, 19), (39, 30, 19), (32, 41, 10), (41, 28, 10), (28, 42, 10), (42, 33, 10), (51, 36, 45), (45, 40, 51), (31, 51, 40), (40, 45, 27), (51, 31, 52), (52, 53, 51), (36, 51, 53), (53, 52, 33), (42, 28, 46), (46, 53, 42), (33, 42, 53), (53, 46, 36), (54, 36, 46), (46, 48, 54), (37, 54, 48), (48, 46, 28), (54, 37, 55), (55, 56, 54), (36, 54, 56), (56, 55, 38), (49, 27, 45), (45, 56, 49), (38, 49, 56), (56, 45, 36), (50, 38, 55), (55, 47, 50), (29, 50, 47), (47, 55, 37), (30, 57, 25), (57, 35, 25), (57, 30, 58), (58, 59, 57), (35, 57, 59), (59, 58, 38), (50, 29, 44), (44, 59, 50), (38, 50, 59), (59, 44, 35), (49, 38, 58), (58, 39, 49), (27, 49, 39), (39, 58, 30), (60, 34, 43), (43, 47, 60), (37, 60, 47), (47, 43, 29), (60, 37, 61), (61, 62, 60), (34, 60, 62), (62, 61, 32), (34, 62, 26), (62, 32, 26), (41, 32, 61), (61, 48, 41), (28, 41, 48), (48, 61, 37), (35, 44, 1), (44, 29, 1), (29, 43, 1), (43, 34, 1), (68, 10, 87), (87, 64, 68), (1, 68, 64), (64, 87, 8), (88, 8, 87), (87, 89, 88), (9, 88, 89), (89, 87, 10), (67, 2, 66), (66, 89, 67), (10, 67, 89), (89, 66, 9), (88, 9, 65), (65, 63, 88), (8, 88, 63), (65, 0, 63), (90, 11, 69), (69, 64, 90), (8, 90, 64), (64, 69, 1), (9, 66, 13), (66, 2, 13), (0, 65, 12), (65, 9, 12), (91, 14, 71), (71, 69, 91), (11, 91, 69), (69, 71, 1), (92, 16, 73), (73, 67, 92), (10, 92, 67), (67, 73, 2), (92, 10, 93), (93, 94, 92), (16, 92, 94), (94, 93, 15), (72, 4, 74), (74, 94, 72), (15, 72, 94), (94, 74, 16), (17, 76, 18), (76, 5, 18), (2, 75, 13), (75, 17, 13), (77, 19, 95), (95, 70, 77), (6, 77, 70), (70, 95, 14), (78, 4, 72), (72, 96, 78), (19, 78, 96), (96, 72, 15), (79, 20, 97), (97, 74, 79), (4, 79, 74), (74, 97, 16), (98, 16, 97), (97, 99, 98), (17, 98, 99), (99, 97, 20), (80, 5, 76), (76, 99, 80), (20, 80, 99), (99, 76, 17), (98, 17, 75), (75, 73, 98), (16, 98, 73), (73, 75, 2), (100, 23, 83), (83, 78, 100), (19, 100, 78), (78, 83, 4), (100, 19, 101), (101, 102, 100), (23, 100, 102), (102, 101, 22), (82, 7, 84), (84, 102, 82), (22, 82, 102), (102, 84, 23), (81, 22, 101), (101, 77, 81), (6, 81, 77), (77, 101, 19), (103, 24, 85), (85, 80, 103), (20, 103, 80), (80, 85, 5), (103, 20, 104), (104, 105, 103), (24, 103, 105), (105, 104, 23), (84, 7, 86), (86, 105, 84), (23, 84, 105), (105, 86, 24), (83, 23, 104), (104, 79, 83), (4, 83, 79), (79, 104, 20), (5, 85, 21), (85, 24, 21), (14, 95, 25), (95, 19, 25), (1, 71, 25), (71, 14, 25), (10, 68, 26), (68, 1, 26), (19, 96, 31), (96, 15, 31), (15, 93, 33), (93, 10, 33), (52, 106, 33), (106, 15, 33), (15, 106, 31), (106, 52, 31)])
me_sphere.use_remesh_preserve_volume = False
me_sphere.use_remesh_preserve_attributes = False
me_sphere.use_mirror_vertex_groups = False
me_sphere.update()

# ---- objects
ob_plane_011 = bpy.data.objects.new('Plane.011', me_plane_011)
ob_plane_010 = bpy.data.objects.new('Plane.010', me_plane_010)
ob_cylinder_024 = bpy.data.objects.new('Cylinder.024', me_cylinder_038)
ob_cylinder_023 = bpy.data.objects.new('Cylinder.023', me_cylinder_037)
ob_plane_009 = bpy.data.objects.new('Plane.009', me_plane_009)
ob_plane_008 = bpy.data.objects.new('Plane.008', me_plane_008)
ob_plane_007 = bpy.data.objects.new('Plane.007', me_plane_007)
ob_plane_006 = bpy.data.objects.new('Plane.006', me_plane_006)
ob_plane_005 = bpy.data.objects.new('Plane.005', me_plane_005)
ob_cylinder_020 = bpy.data.objects.new('Cylinder.020', me_cylinder_034)
ob_cylinder_019 = bpy.data.objects.new('Cylinder.019', me_cylinder_033)
ob_cylinder_018 = bpy.data.objects.new('Cylinder.018', me_cylinder_032)
ob_cylinder_017 = bpy.data.objects.new('Cylinder.017', me_cylinder_031)
ob_cylinder_016 = bpy.data.objects.new('Cylinder.016', me_cylinder_030)
ob_plane_004 = bpy.data.objects.new('Plane.004', me_plane_004)
ob_cube_026 = bpy.data.objects.new('Cube.026', me_cube_026)
ob_cube_025 = bpy.data.objects.new('Cube.025', me_cube_025)
ob_cube_024 = bpy.data.objects.new('Cube.024', me_cube_024)
ob_cube_023 = bpy.data.objects.new('Cube.023', me_cube_023)
ob_cube_022 = bpy.data.objects.new('Cube.022', me_cube_022)
ob_cube_021 = bpy.data.objects.new('Cube.021', me_cube_021)
ob_cube_020 = bpy.data.objects.new('Cube.020', me_cube_020)
ob_plane_003 = bpy.data.objects.new('Plane.003', me_plane_003)
ob_cube_019 = bpy.data.objects.new('Cube.019', me_cube_019)
ob_cube_018 = bpy.data.objects.new('Cube.018', me_cube_018)
ob_cube_017 = bpy.data.objects.new('Cube.017', me_cube_017)
ob_cube_016 = bpy.data.objects.new('Cube.016', me_cube_016)
ob_cube_015 = bpy.data.objects.new('Cube.015', me_cube_015)
ob_cube_014 = bpy.data.objects.new('Cube.014', me_cube_014)
ob_cube_013 = bpy.data.objects.new('Cube.013', me_cube_013)
ob_cube_012 = bpy.data.objects.new('Cube.012', me_cube_012)
ob_cube_011 = bpy.data.objects.new('Cube.011', me_cube_011)
ob_cube_010 = bpy.data.objects.new('Cube.010', me_cube_010)
ob_plane_001 = bpy.data.objects.new('Plane.001', me_plane_001)
ob_plane = bpy.data.objects.new('Plane', me_plane)
ob_cube_009 = bpy.data.objects.new('Cube.009', me_cube_009)
ob_cube_008 = bpy.data.objects.new('Cube.008', me_cube_008)
ob_cube_007 = bpy.data.objects.new('Cube.007', me_cube_007)
ob_cube_006 = bpy.data.objects.new('Cube.006', me_cube_006)
ob_cube_005 = bpy.data.objects.new('Cube.005', me_cube_005)
ob_cube_004 = bpy.data.objects.new('Cube.004', me_cube_004)
ob_cube_003 = bpy.data.objects.new('Cube.003', me_cube_003)
ob_cube_002 = bpy.data.objects.new('Cube.002', me_cube_002)
ob_cube_001 = bpy.data.objects.new('Cube.001', me_cube_001)
ob_cube = bpy.data.objects.new('Cube', me_cube)
ob_cylinder_007 = bpy.data.objects.new('Cylinder.007', me_cylinder_019)
ob_cylinder_006 = bpy.data.objects.new('Cylinder.006', me_cylinder_018)
ob_cylinder_003 = bpy.data.objects.new('Cylinder.003', me_cylinder_017)
ob_cylinder = bpy.data.objects.new('Cylinder', me_cylinder_016)
ob_cylinder_012 = bpy.data.objects.new('Cylinder.012', me_cylinder_015)
ob_cylinder_011 = bpy.data.objects.new('Cylinder.011', me_cylinder_012)
ob_cylinder_010 = bpy.data.objects.new('Cylinder.010', me_cylinder_011)
ob_cylinder_009 = bpy.data.objects.new('Cylinder.009', me_cylinder_010)
ob_camera = bpy.data.objects.new('Camera', cam_camera_001)
ob_sphere = bpy.data.objects.new('Sphere', me_sphere)
ob_lamp_001 = bpy.data.objects.new('Lamp.001', light_lamp)

# ---- transforms, parenting, visibility, modifiers, constraints
ob_plane_011.location = (1.998e-05, -4.983, 2.895e-05)
ob_plane_011.rotation_euler = (1.571, -0.0, 1.571)
ob_plane_011.scale = (0.6, 0.75, -0.8491)
ob_plane_011.lock_rotations_4d = False
ob_plane_011.empty_display_type = 'ARROWS'
ob_plane_011.color = (0.0, 0.0, 0.0, 1.0)
ob_plane_011.lineart.crease_threshold = 0.0
ob_plane_010.location = (1.998e-05, -4.983, 2.895e-05)
ob_plane_010.rotation_euler = (1.571, -0.0, 1.571)
ob_plane_010.scale = (0.6, 0.75, -0.8491)
ob_plane_010.lock_rotations_4d = False
ob_plane_010.empty_display_type = 'ARROWS'
ob_plane_010.color = (0.0, 0.0, 0.0, 1.0)
ob_plane_010.lineart.crease_threshold = 0.0
ob_cylinder_024.location = (1.998e-05, -4.983, 2.895e-05)
ob_cylinder_024.rotation_euler = (1.571, -0.0, 1.571)
ob_cylinder_024.scale = (0.6, 0.75, 0.8491)
ob_cylinder_024.lock_rotations_4d = False
ob_cylinder_024.empty_display_type = 'ARROWS'
ob_cylinder_024.color = (0.0, 0.0, 0.0, 1.0)
ob_cylinder_024.lineart.crease_threshold = 0.0
ob_cylinder_023.location = (1.998e-05, -4.983, 2.895e-05)
ob_cylinder_023.rotation_euler = (1.571, -0.0, 1.571)
ob_cylinder_023.scale = (0.6, 0.75, 0.8491)
ob_cylinder_023.lock_rotations_4d = False
ob_cylinder_023.empty_display_type = 'ARROWS'
ob_cylinder_023.color = (0.0, 0.0, 0.0, 1.0)
ob_cylinder_023.lineart.crease_threshold = 0.0
ob_plane_009.location = (1.998e-05, -4.983, 2.895e-05)
ob_plane_009.rotation_euler = (1.571, -0.0, 1.571)
ob_plane_009.scale = (0.6, 0.75, 0.8491)
ob_plane_009.lock_rotations_4d = False
ob_plane_009.empty_display_type = 'ARROWS'
ob_plane_009.color = (0.0, 0.0, 0.0, 1.0)
ob_plane_009.lineart.crease_threshold = 0.0
ob_plane_008.location = (1.998e-05, -4.983, 2.895e-05)
ob_plane_008.rotation_euler = (1.571, -0.0, 1.571)
ob_plane_008.scale = (0.6, 0.75, 0.8491)
ob_plane_008.lock_rotations_4d = False
ob_plane_008.empty_display_type = 'ARROWS'
ob_plane_008.color = (0.0, 0.0, 0.0, 1.0)
ob_plane_008.lineart.crease_threshold = 0.0
ob_plane_007.location = (1.998e-05, -4.983, 2.895e-05)
ob_plane_007.rotation_euler = (1.571, -0.0, 1.571)
ob_plane_007.scale = (0.6, 0.75, -0.8491)
ob_plane_007.lock_rotations_4d = False
ob_plane_007.empty_display_type = 'ARROWS'
ob_plane_007.color = (0.0, 0.0, 0.0, 1.0)
ob_plane_007.lineart.crease_threshold = 0.0
ob_plane_006.location = (1.998e-05, -4.983, 2.895e-05)
ob_plane_006.rotation_euler = (1.571, -0.0, 0.0)
ob_plane_006.scale = (0.8491, 0.75, -0.6)
ob_plane_006.lock_rotations_4d = False
ob_plane_006.empty_display_type = 'ARROWS'
ob_plane_006.color = (0.0, 0.0, 0.0, 1.0)
ob_plane_006.lineart.crease_threshold = 0.0
ob_plane_005.location = (1.998e-05, -4.983, 2.895e-05)
ob_plane_005.rotation_euler = (1.571, -0.0, 1.571)
ob_plane_005.scale = (0.6, 0.75, 0.8491)
ob_plane_005.lock_rotations_4d = False
ob_plane_005.empty_display_type = 'ARROWS'
ob_plane_005.color = (0.0, 0.0, 0.0, 1.0)
ob_plane_005.lineart.crease_threshold = 0.0
ob_cylinder_020.location = (1.998e-05, -5.182, 0.003769)
ob_cylinder_020.rotation_euler = (1.571, -0.0, 1.571)
ob_cylinder_020.scale = (0.66, 0.7125, 0.8066)
ob_cylinder_020.lock_rotations_4d = False
ob_cylinder_020.empty_display_type = 'ARROWS'
ob_cylinder_020.color = (0.0, 0.0, 0.0, 1.0)
ob_cylinder_020.lineart.crease_threshold = 0.0
ob_cylinder_019.location = (1.998e-05, -5.182, 0.003769)
ob_cylinder_019.rotation_euler = (1.571, -0.0, 1.571)
ob_cylinder_019.scale = (0.66, 0.7125, 0.8066)
ob_cylinder_019.lock_rotations_4d = False
ob_cylinder_019.empty_display_type = 'ARROWS'
ob_cylinder_019.color = (0.0, 0.0, 0.0, 1.0)
ob_cylinder_019.lineart.crease_threshold = 0.0
ob_cylinder_018.location = (1.998e-05, -5.182, 0.003769)
ob_cylinder_018.rotation_euler = (1.571, -0.0, 1.571)
ob_cylinder_018.scale = (0.66, 0.7125, 0.8066)
ob_cylinder_018.lock_rotations_4d = False
ob_cylinder_018.empty_display_type = 'ARROWS'
ob_cylinder_018.color = (0.0, 0.0, 0.0, 1.0)
ob_cylinder_018.lineart.crease_threshold = 0.0
ob_cylinder_017.location = (1.998e-05, -5.182, 0.003769)
ob_cylinder_017.rotation_euler = (1.571, -0.0, 1.571)
ob_cylinder_017.scale = (0.66, 0.7125, 0.8066)
ob_cylinder_017.lock_rotations_4d = False
ob_cylinder_017.empty_display_type = 'ARROWS'
ob_cylinder_017.color = (0.0, 0.0, 0.0, 1.0)
ob_cylinder_017.lineart.crease_threshold = 0.0
ob_cylinder_016.location = (1.998e-05, -5.182, 0.003769)
ob_cylinder_016.rotation_euler = (1.571, -0.0, 1.571)
ob_cylinder_016.scale = (0.66, 0.7125, 0.8066)
ob_cylinder_016.lock_rotations_4d = False
ob_cylinder_016.empty_display_type = 'ARROWS'
ob_cylinder_016.color = (0.0, 0.0, 0.0, 1.0)
ob_cylinder_016.lineart.crease_threshold = 0.0
ob_plane_004.location = (1.998e-05, -4.983, 2.895e-05)
ob_plane_004.scale = (0.8491, 0.6, 0.75)
ob_plane_004.lock_rotations_4d = False
ob_plane_004.empty_display_type = 'ARROWS'
ob_plane_004.color = (0.0, 0.0, 0.0, 1.0)
ob_plane_004.lineart.crease_threshold = 0.0
ob_cube_026.location = (1.998e-05, -4.983, 2.895e-05)
ob_cube_026.rotation_euler = (1.571, -0.0, 0.0)
ob_cube_026.scale = (0.8491, 0.75, 0.6)
ob_cube_026.lock_rotations_4d = False
ob_cube_026.empty_display_type = 'ARROWS'
ob_cube_026.color = (0.0, 0.0, 0.0, 1.0)
ob_cube_026.lineart.crease_threshold = 0.0
ob_cube_025.location = (1.998e-05, -4.983, 2.895e-05)
ob_cube_025.rotation_euler = (1.571, -0.0, 0.0)
ob_cube_025.scale = (0.8491, 0.75, 0.6)
ob_cube_025.lock_rotations_4d = False
ob_cube_025.empty_display_type = 'ARROWS'
ob_cube_025.color = (0.0, 0.0, 0.0, 1.0)
ob_cube_025.lineart.crease_threshold = 0.0
ob_cube_024.location = (1.998e-05, -4.983, 2.895e-05)
ob_cube_024.rotation_euler = (1.571, -0.0, 1.571)
ob_cube_024.scale = (0.6, 0.75, -0.8491)
ob_cube_024.lock_rotations_4d = False
ob_cube_024.empty_display_type = 'ARROWS'
ob_cube_024.color = (0.0, 0.0, 0.0, 1.0)
ob_cube_024.lineart.crease_threshold = 0.0
ob_cube_023.location = (1.998e-05, -4.983, 2.895e-05)
ob_cube_023.rotation_euler = (1.571, -0.0, 1.571)
ob_cube_023.scale = (0.6, 0.75, -0.8491)
ob_cube_023.lock_rotations_4d = False
ob_cube_023.empty_display_type = 'ARROWS'
ob_cube_023.color = (0.0, 0.0, 0.0, 1.0)
ob_cube_023.lineart.crease_threshold = 0.0
ob_cube_022.location = (1.998e-05, -4.983, 2.895e-05)
ob_cube_022.rotation_euler = (1.571, -0.0, 0.0)
ob_cube_022.scale = (0.8491, 0.75, 0.6)
ob_cube_022.lock_rotations_4d = False
ob_cube_022.empty_display_type = 'ARROWS'
ob_cube_022.color = (0.0, 0.0, 0.0, 1.0)
ob_cube_022.lineart.crease_threshold = 0.0
ob_cube_021.location = (1.998e-05, -4.983, 2.895e-05)
ob_cube_021.rotation_euler = (1.571, -0.0, 0.0)
ob_cube_021.scale = (0.8491, 0.75, 0.6)
ob_cube_021.lock_rotations_4d = False
ob_cube_021.empty_display_type = 'ARROWS'
ob_cube_021.color = (0.0, 0.0, 0.0, 1.0)
ob_cube_021.lineart.crease_threshold = 0.0
ob_cube_020.location = (1.998e-05, -4.983, 2.895e-05)
ob_cube_020.rotation_euler = (1.571, -0.0, 0.0)
ob_cube_020.scale = (0.8491, 0.75, 0.6)
ob_cube_020.lock_rotations_4d = False
ob_cube_020.empty_display_type = 'ARROWS'
ob_cube_020.color = (0.0, 0.0, 0.0, 1.0)
ob_cube_020.lineart.crease_threshold = 0.0
ob_plane_003.location = (1.998e-05, -4.983, 2.895e-05)
ob_plane_003.rotation_euler = (1.571, -0.0, 0.0)
ob_plane_003.scale = (0.8491, 0.75, -0.6)
ob_plane_003.lock_rotations_4d = False
ob_plane_003.empty_display_type = 'ARROWS'
ob_plane_003.color = (0.0, 0.0, 0.0, 1.0)
ob_plane_003.lineart.crease_threshold = 0.0
ob_cube_019.location = (1.998e-05, -4.983, 2.895e-05)
ob_cube_019.rotation_euler = (1.571, -0.0, 1.571)
ob_cube_019.scale = (0.6, 0.75, -0.8491)
ob_cube_019.lock_rotations_4d = False
ob_cube_019.empty_display_type = 'ARROWS'
ob_cube_019.color = (0.0, 0.0, 0.0, 1.0)
ob_cube_019.lineart.crease_threshold = 0.0
ob_cube_018.location = (1.998e-05, -4.983, 2.895e-05)
ob_cube_018.rotation_euler = (1.571, -0.0, 1.571)
ob_cube_018.scale = (0.6, 0.75, -0.8491)
ob_cube_018.lock_rotations_4d = False
ob_cube_018.empty_display_type = 'ARROWS'
ob_cube_018.color = (0.0, 0.0, 0.0, 1.0)
ob_cube_018.lineart.crease_threshold = 0.0
ob_cube_017.location = (1.998e-05, -4.983, 2.895e-05)
ob_cube_017.rotation_euler = (1.571, -0.0, 1.571)
ob_cube_017.scale = (0.6, 0.75, -0.8491)
ob_cube_017.lock_rotations_4d = False
ob_cube_017.empty_display_type = 'ARROWS'
ob_cube_017.color = (0.0, 0.0, 0.0, 1.0)
ob_cube_017.lineart.crease_threshold = 0.0
ob_cube_016.location = (1.998e-05, -4.983, 2.895e-05)
ob_cube_016.rotation_euler = (1.571, -0.0, 1.571)
ob_cube_016.scale = (0.6, 0.75, -0.8491)
ob_cube_016.lock_rotations_4d = False
ob_cube_016.empty_display_type = 'ARROWS'
ob_cube_016.color = (0.0, 0.0, 0.0, 1.0)
ob_cube_016.lineart.crease_threshold = 0.0
ob_cube_015.location = (1.998e-05, -4.983, 2.895e-05)
ob_cube_015.rotation_euler = (1.571, -0.0, 1.571)
ob_cube_015.scale = (0.6, 0.75, -0.8491)
ob_cube_015.lock_rotations_4d = False
ob_cube_015.empty_display_type = 'ARROWS'
ob_cube_015.color = (0.0, 0.0, 0.0, 1.0)
ob_cube_015.lineart.crease_threshold = 0.0
ob_cube_014.location = (1.998e-05, -4.983, 2.895e-05)
ob_cube_014.rotation_euler = (1.571, -0.0, 1.571)
ob_cube_014.scale = (0.6, 0.75, -0.8491)
ob_cube_014.lock_rotations_4d = False
ob_cube_014.empty_display_type = 'ARROWS'
ob_cube_014.color = (0.0, 0.0, 0.0, 1.0)
ob_cube_014.lineart.crease_threshold = 0.0
ob_cube_013.location = (1.998e-05, -4.983, 2.895e-05)
ob_cube_013.rotation_euler = (1.571, -0.0, 1.571)
ob_cube_013.scale = (0.6, 0.75, -0.8491)
ob_cube_013.lock_rotations_4d = False
ob_cube_013.empty_display_type = 'ARROWS'
ob_cube_013.color = (0.0, 0.0, 0.0, 1.0)
ob_cube_013.lineart.crease_threshold = 0.0
ob_cube_012.location = (1.998e-05, -4.983, 2.895e-05)
ob_cube_012.rotation_euler = (1.571, -0.0, 1.571)
ob_cube_012.scale = (0.6, 0.75, -0.8491)
ob_cube_012.lock_rotations_4d = False
ob_cube_012.empty_display_type = 'ARROWS'
ob_cube_012.color = (0.0, 0.0, 0.0, 1.0)
ob_cube_012.lineart.crease_threshold = 0.0
ob_cube_011.location = (1.998e-05, -4.983, 2.895e-05)
ob_cube_011.rotation_euler = (1.571, -0.0, 1.571)
ob_cube_011.scale = (0.6, 0.75, -0.8491)
ob_cube_011.lock_rotations_4d = False
ob_cube_011.empty_display_type = 'ARROWS'
ob_cube_011.color = (0.0, 0.0, 0.0, 1.0)
ob_cube_011.lineart.crease_threshold = 0.0
ob_cube_010.location = (1.998e-05, -4.983, 2.895e-05)
ob_cube_010.rotation_euler = (1.571, -0.0, 1.571)
ob_cube_010.scale = (0.6, 0.75, -0.8491)
ob_cube_010.lock_rotations_4d = False
ob_cube_010.empty_display_type = 'ARROWS'
ob_cube_010.color = (0.0, 0.0, 0.0, 1.0)
ob_cube_010.lineart.crease_threshold = 0.0
ob_plane_001.location = (1.998e-05, -4.983, 2.895e-05)
ob_plane_001.rotation_euler = (1.571, -0.0, 1.571)
ob_plane_001.scale = (0.6, 0.75, -0.8491)
ob_plane_001.lock_rotations_4d = False
ob_plane_001.empty_display_type = 'ARROWS'
ob_plane_001.color = (0.0, 0.0, 0.0, 1.0)
ob_plane_001.lineart.crease_threshold = 0.0
ob_plane.location = (1.998e-05, -4.983, 2.895e-05)
ob_plane.rotation_euler = (1.571, -0.0, 1.571)
ob_plane.scale = (0.6, 0.75, 0.8491)
ob_plane.lock_rotations_4d = False
ob_plane.empty_display_type = 'ARROWS'
ob_plane.color = (0.0, 0.0, 0.0, 1.0)
ob_plane.lineart.crease_threshold = 0.0
ob_cube_009.location = (1.998e-05, -4.983, 2.895e-05)
ob_cube_009.rotation_euler = (1.571, -0.0, 1.571)
ob_cube_009.scale = (0.6, 0.75, 0.8491)
ob_cube_009.lock_rotations_4d = False
ob_cube_009.empty_display_type = 'ARROWS'
ob_cube_009.color = (0.0, 0.0, 0.0, 1.0)
ob_cube_009.lineart.crease_threshold = 0.0
ob_cube_008.location = (1.998e-05, -4.983, 2.895e-05)
ob_cube_008.rotation_euler = (1.571, -0.0, 1.571)
ob_cube_008.scale = (0.6, 0.75, 0.8491)
ob_cube_008.lock_rotations_4d = False
ob_cube_008.empty_display_type = 'ARROWS'
ob_cube_008.color = (0.0, 0.0, 0.0, 1.0)
ob_cube_008.lineart.crease_threshold = 0.0
ob_cube_007.location = (1.998e-05, -4.983, 2.895e-05)
ob_cube_007.rotation_euler = (1.571, -0.0, 1.571)
ob_cube_007.scale = (0.6, 0.75, 0.8491)
ob_cube_007.lock_rotations_4d = False
ob_cube_007.empty_display_type = 'ARROWS'
ob_cube_007.color = (0.0, 0.0, 0.0, 1.0)
ob_cube_007.lineart.crease_threshold = 0.0
ob_cube_006.location = (1.998e-05, -4.983, 2.895e-05)
ob_cube_006.rotation_euler = (1.571, -0.0, 1.571)
ob_cube_006.scale = (0.6, 0.75, 0.8491)
ob_cube_006.lock_rotations_4d = False
ob_cube_006.empty_display_type = 'ARROWS'
ob_cube_006.color = (0.0, 0.0, 0.0, 1.0)
ob_cube_006.lineart.crease_threshold = 0.0
ob_cube_005.location = (1.998e-05, -4.983, 2.895e-05)
ob_cube_005.rotation_euler = (1.571, -0.0, 1.571)
ob_cube_005.scale = (0.6, 0.75, 0.8491)
ob_cube_005.lock_rotations_4d = False
ob_cube_005.empty_display_type = 'ARROWS'
ob_cube_005.color = (0.0, 0.0, 0.0, 1.0)
ob_cube_005.lineart.crease_threshold = 0.0
ob_cube_004.location = (1.998e-05, -4.983, 2.895e-05)
ob_cube_004.rotation_euler = (1.571, -0.0, 1.571)
ob_cube_004.scale = (0.6, 0.75, 0.8491)
ob_cube_004.lock_rotations_4d = False
ob_cube_004.empty_display_type = 'ARROWS'
ob_cube_004.color = (0.0, 0.0, 0.0, 1.0)
ob_cube_004.lineart.crease_threshold = 0.0
ob_cube_003.location = (1.998e-05, -4.983, 2.895e-05)
ob_cube_003.rotation_euler = (1.571, -0.0, 1.571)
ob_cube_003.scale = (0.6, 0.75, 0.8491)
ob_cube_003.lock_rotations_4d = False
ob_cube_003.empty_display_type = 'ARROWS'
ob_cube_003.color = (0.0, 0.0, 0.0, 1.0)
ob_cube_003.lineart.crease_threshold = 0.0
ob_cube_002.location = (1.998e-05, -4.983, 2.895e-05)
ob_cube_002.rotation_euler = (1.571, -0.0, 1.571)
ob_cube_002.scale = (0.6, 0.75, 0.8491)
ob_cube_002.lock_rotations_4d = False
ob_cube_002.empty_display_type = 'ARROWS'
ob_cube_002.color = (0.0, 0.0, 0.0, 1.0)
ob_cube_002.lineart.crease_threshold = 0.0
ob_cube_001.location = (1.998e-05, -4.983, 2.895e-05)
ob_cube_001.rotation_euler = (1.571, -0.0, 1.571)
ob_cube_001.scale = (0.6, 0.75, 0.8491)
ob_cube_001.lock_rotations_4d = False
ob_cube_001.empty_display_type = 'ARROWS'
ob_cube_001.color = (0.0, 0.0, 0.0, 1.0)
ob_cube_001.lineart.crease_threshold = 0.0
ob_cube.location = (1.998e-05, -4.983, 2.895e-05)
ob_cube.rotation_euler = (1.571, -0.0, 1.571)
ob_cube.scale = (0.6, 0.75, 0.8491)
ob_cube.lock_rotations_4d = False
ob_cube.empty_display_type = 'ARROWS'
ob_cube.color = (0.0, 0.0, 0.0, 1.0)
ob_cube.lineart.crease_threshold = 0.0
ob_cylinder_007.location = (1.998e-05, -4.983, 0.05673)
ob_cylinder_007.rotation_euler = (1.571, 1.51e-07, 1.571)
ob_cylinder_007.scale = (0.6, 0.675, 0.8491)
ob_cylinder_007.lock_rotations_4d = False
ob_cylinder_007.empty_display_type = 'ARROWS'
ob_cylinder_007.color = (0.0, 0.0, 0.0, 1.0)
ob_cylinder_007.lineart.crease_threshold = 0.0
ob_cylinder_006.location = (1.998e-05, -4.983, 0.05673)
ob_cylinder_006.rotation_euler = (1.571, 1.51e-07, 1.571)
ob_cylinder_006.scale = (0.6, 0.675, 0.8491)
ob_cylinder_006.lock_rotations_4d = False
ob_cylinder_006.empty_display_type = 'ARROWS'
ob_cylinder_006.color = (0.0, 0.0, 0.0, 1.0)
ob_cylinder_006.lineart.crease_threshold = 0.0
ob_cylinder_003.location = (1.998e-05, -4.983, 0.05673)
ob_cylinder_003.rotation_euler = (1.571, 1.51e-07, 1.571)
ob_cylinder_003.scale = (0.6, 0.675, 0.8491)
ob_cylinder_003.lock_rotations_4d = False
ob_cylinder_003.empty_display_type = 'ARROWS'
ob_cylinder_003.color = (0.0, 0.0, 0.0, 1.0)
ob_cylinder_003.lineart.crease_threshold = 0.0
ob_cylinder.location = (1.998e-05, -4.983, 0.05673)
ob_cylinder.rotation_euler = (1.571, 1.51e-07, 1.571)
ob_cylinder.scale = (0.6, 0.675, 0.8491)
ob_cylinder.lock_rotations_4d = False
ob_cylinder.empty_display_type = 'ARROWS'
ob_cylinder.color = (0.0, 0.0, 0.0, 1.0)
ob_cylinder.lineart.crease_threshold = 0.0
ob_cylinder_012.location = (1.998e-05, -4.983, 0.05673)
ob_cylinder_012.rotation_euler = (1.571, 1.51e-07, 1.571)
ob_cylinder_012.scale = (0.6, 0.675, 0.8491)
ob_cylinder_012.lock_rotations_4d = False
ob_cylinder_012.empty_display_type = 'ARROWS'
ob_cylinder_012.color = (0.0, 0.0, 0.0, 1.0)
ob_cylinder_012.lineart.crease_threshold = 0.0
ob_cylinder_011.location = (1.998e-05, -4.983, 0.05673)
ob_cylinder_011.rotation_euler = (1.571, 1.51e-07, 1.571)
ob_cylinder_011.scale = (0.6, 0.675, 0.8491)
ob_cylinder_011.lock_rotations_4d = False
ob_cylinder_011.empty_display_type = 'ARROWS'
ob_cylinder_011.color = (0.0, 0.0, 0.0, 1.0)
ob_cylinder_011.lineart.crease_threshold = 0.0
ob_cylinder_010.location = (1.998e-05, -4.983, 0.05673)
ob_cylinder_010.rotation_euler = (1.571, 1.51e-07, 1.571)
ob_cylinder_010.scale = (0.6, 0.675, 0.8491)
ob_cylinder_010.lock_rotations_4d = False
ob_cylinder_010.empty_display_type = 'ARROWS'
ob_cylinder_010.color = (0.0, 0.0, 0.0, 1.0)
ob_cylinder_010.lineart.crease_threshold = 0.0
ob_cylinder_009.location = (1.998e-05, -4.983, 0.05673)
ob_cylinder_009.rotation_euler = (1.571, 1.51e-07, 1.571)
ob_cylinder_009.scale = (0.6, 0.675, 0.8491)
ob_cylinder_009.lock_rotations_4d = False
ob_cylinder_009.empty_display_type = 'ARROWS'
ob_cylinder_009.color = (0.0, 0.0, 0.0, 1.0)
ob_cylinder_009.lineart.crease_threshold = 0.0
ob_camera.location = (10.0, -10.0, 10.0)
ob_camera.rotation_euler = (1.047, 0.0, 0.7854)
ob_camera.lock_rotations_4d = False
ob_camera.empty_display_type = 'ARROWS'
ob_camera.color = (0.0, 0.0, 0.0, 1.0)
ob_camera.lineart.crease_threshold = 0.0
ob_sphere.location = (-0.02993, 0.1261, 0.07312)
ob_sphere.rotation_euler = (1.571, -0.0, 1.571)
ob_sphere.lock_rotations_4d = False
ob_sphere.empty_display_type = 'ARROWS'
ob_sphere.color = (0.0, 0.0, 0.0, 1.0)
ob_sphere.show_instancer_for_render = False
ob_sphere.instance_type = 'VERTS'
ob_sphere.use_instance_vertices_rotation = True
ob_sphere.lineart.crease_threshold = 0.0
ob_lamp_001.parent = ob_sphere
ob_lamp_001.matrix_parent_inverse = Matrix(((-4.371e-08, 1.0, -2.118e-22, -0.1261), (4.371e-08, 1.911e-15, 1.0, -0.07312), (1.0, 4.371e-08, -4.371e-08, 0.02993), (0.0, 0.0, 0.0, 1.0)))
ob_lamp_001.location = (-0.02993, 0.1261, 0.07312)
ob_lamp_001.rotation_euler = (1.571, -0.0, 1.571)
ob_lamp_001.lock_rotations_4d = False
ob_lamp_001.empty_display_type = 'ARROWS'
ob_lamp_001.color = (0.0, 0.0, 0.0, 1.0)
ob_lamp_001.lineart.crease_threshold = 0.0

# ---- collection membership
col_collection_1.objects.link(ob_plane_011)
col_collection_1.objects.link(ob_plane_010)
col_collection_1.objects.link(ob_cylinder_024)
col_collection_1.objects.link(ob_cylinder_023)
col_collection_1.objects.link(ob_plane_009)
col_collection_1.objects.link(ob_plane_008)
col_collection_1.objects.link(ob_plane_007)
col_collection_1.objects.link(ob_plane_006)
col_collection_1.objects.link(ob_plane_005)
col_collection_1.objects.link(ob_cylinder_020)
col_collection_1.objects.link(ob_cylinder_019)
col_collection_1.objects.link(ob_cylinder_018)
col_collection_1.objects.link(ob_cylinder_017)
col_collection_1.objects.link(ob_cylinder_016)
col_collection_1.objects.link(ob_plane_004)
col_collection_1.objects.link(ob_cube_026)
col_collection_1.objects.link(ob_cube_025)
col_collection_1.objects.link(ob_cube_024)
col_collection_1.objects.link(ob_cube_023)
col_collection_1.objects.link(ob_cube_022)
col_collection_1.objects.link(ob_cube_021)
col_collection_1.objects.link(ob_cube_020)
col_collection_1.objects.link(ob_plane_003)
col_collection_1.objects.link(ob_cube_019)
col_collection_1.objects.link(ob_cube_018)
col_collection_1.objects.link(ob_cube_017)
col_collection_1.objects.link(ob_cube_016)
col_collection_1.objects.link(ob_cube_015)
col_collection_1.objects.link(ob_cube_014)
col_collection_1.objects.link(ob_cube_013)
col_collection_1.objects.link(ob_cube_012)
col_collection_1.objects.link(ob_cube_011)
col_collection_1.objects.link(ob_cube_010)
col_collection_1.objects.link(ob_plane_001)
col_collection_1.objects.link(ob_plane)
col_collection_1.objects.link(ob_cube_009)
col_collection_1.objects.link(ob_cube_008)
col_collection_1.objects.link(ob_cube_007)
col_collection_1.objects.link(ob_cube_006)
col_collection_1.objects.link(ob_cube_005)
col_collection_1.objects.link(ob_cube_004)
col_collection_1.objects.link(ob_cube_003)
col_collection_1.objects.link(ob_cube_002)
col_collection_1.objects.link(ob_cube_001)
col_collection_1.objects.link(ob_cube)
col_collection_1.objects.link(ob_cylinder_007)
col_collection_1.objects.link(ob_cylinder_006)
col_collection_1.objects.link(ob_cylinder_003)
col_collection_1.objects.link(ob_cylinder)
col_collection_1.objects.link(ob_cylinder_012)
col_collection_1.objects.link(ob_cylinder_011)
col_collection_1.objects.link(ob_cylinder_010)
col_collection_1.objects.link(ob_cylinder_009)
col_collection_2.objects.link(ob_camera)
col_collection_3.objects.link(ob_sphere)
col_collection_3.objects.link(ob_lamp_001)

# ---- scene / render settings (as saved in the file)
scene.camera = ob_camera
scene.frame_start = 1; scene.frame_end = 250; scene.frame_set(1)
scene.render.engine = 'BLENDER_EEVEE_NEXT'
scene.render.image_settings.compression = 90
scene.render.resolution_x = 128
scene.render.resolution_y = 128
scene.render.pixel_aspect_x = 100.0
scene.render.pixel_aspect_y = 100.0
scene.render.fps = 25
scene.render.dither_intensity = 0.0
scene.render.use_compositing = False
scene.render.use_sequencer = False
scene.render.bake_margin = 2
scene.render.bake_bias = 0.0
scene.render.use_stamp_time = False
scene.render.use_stamp_date = False
scene.render.use_stamp_frame = False
scene.render.use_stamp_camera = False
scene.render.use_stamp_scene = False
scene.render.use_stamp_filename = False
scene.render.use_stamp_render_time = False
scene.render.stamp_font_size = 0
scene.cycles.use_denoising = False
scene.cycles.samples = 10
scene.cycles.sampling_pattern = 'TABULATED_SOBOL'
scene.cycles.light_sampling_threshold = 0.0
scene.cycles.use_adaptive_sampling = False
scene.cycles.use_light_tree = False
scene.cycles.blur_glossy = 0.0
scene.cycles.volume_bounces = 1
scene.cycles.pixel_filter_type = 'GAUSSIAN'
scene.cycles.sample_clamp_indirect = 0.0
scene.view_settings.view_transform = 'Raw'
bpy.context.view_layer.update()
